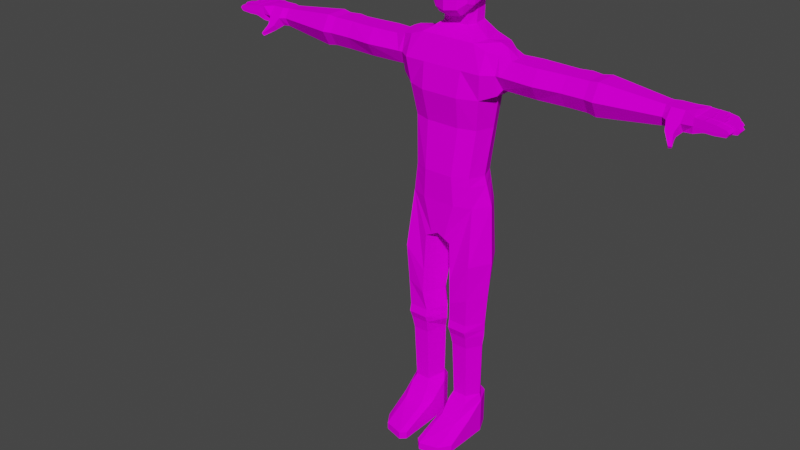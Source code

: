 # Source: ZombieAnimDeath.blend  (saved by Blender 3.0.42; exported with 4.5.12 LTS)
import bpy
from mathutils import Matrix  # noqa: F401  (used for matrix-valued properties, if any)

bpy.ops.wm.read_factory_settings(use_empty=True)
scene = bpy.context.scene
scene.name = 'Scene'

# ---- collections
col_collection = bpy.data.collections.new('Collection'); scene.collection.children.link(col_collection)

# ---- images (referenced by path relative to the original .blend; pixels are not part of the script)
import os
ASSET_DIR = os.environ.get("B2B_ASSET_DIR", "")  # directory of the original .blend (textures are referenced by path, not embedded)
HERE = os.path.dirname(os.path.abspath(__file__))  # packed textures are extracted next to this script under _unpacked/

def load_image(name, relpath, width, height, colorspace="sRGB"):
    """Load a texture the original file referenced (path relative to the .blend, or extracted next to this script)."""
    p = next((c for c in (os.path.join(HERE, relpath), os.path.join(ASSET_DIR, relpath)) if relpath and os.path.exists(c)), "")
    if p:
        img = bpy.data.images.load(p, check_existing=True)
        img.name = name
    else:  # same state as the original file: an image datablock whose file is absent (Cycles renders it pink)
        img = bpy.data.images.new(name, width, height)
        img.source = "FILE"
        img.filepath = "//" + (relpath or name)
    img.colorspace_settings.name = colorspace
    return img
img_zombie_diffuse = load_image('Zombie Diffuse', 'Zombie Diffuse.png', 1024, 1024, 'sRGB')

# ---- materials (node trees are filled in below, after node groups)
mat_zombiematerial = bpy.data.materials.new('ZombieMaterial')
mat_zombiematerial.use_transparent_shadow = False

# ---- material node trees
mat_zombiematerial.use_nodes = True; mat_zombiematerial.node_tree.nodes.clear()
_N = mat_zombiematerial.node_tree.nodes; _L = mat_zombiematerial.node_tree.links
n0 = _N.new('ShaderNodeBsdfPrincipled'); n0.name = 'Principled BSDF'; n0.location = (10, 300)
n0.distribution = 'GGX'
n0.subsurface_method = 'RANDOM_WALK_SKIN'
n0.inputs[3].default_value = 1.45
n0.inputs[13].default_value = 0.0
n0.inputs[27].default_value = (0.0, 0.0, 0.0, 1.0)
n0.inputs[28].default_value = 1.0
n1 = _N.new('ShaderNodeOutputMaterial'); n1.name = 'Material Output'; n1.location = (300, 300)
n2 = _N.new('ShaderNodeTexImage'); n2.name = 'Image Texture'; n2.location = (-288, 256)
n2.image = img_zombie_diffuse
_L.new(n0.outputs[0], n1.inputs[0])
_L.new(n2.outputs[0], n0.inputs[0])
n1.is_active_output = True

# ---- world
world_world = bpy.data.worlds.new('World'); scene.world = world_world
world_world.use_nodes = True; world_world.node_tree.nodes.clear()
_N = world_world.node_tree.nodes; _L = world_world.node_tree.links
n0 = _N.new('ShaderNodeOutputWorld'); n0.name = 'World Output'; n0.location = (300, 300)
n1 = _N.new('ShaderNodeBackground'); n1.name = 'Background'; n1.location = (10, 300)
n1.inputs[0].default_value = (0.05088, 0.05088, 0.05088, 1.0)
_L.new(n1.outputs[0], n0.inputs[0])
n0.is_active_output = True
world_world.color = (0.05088, 0.05088, 0.05088)
world_world.use_sun_shadow = False
world_world.sun_shadow_jitter_overblur = 0.0

# ---- meshes
me_cube_003 = bpy.data.meshes.new('Cube.003')
me_cube_003.from_pydata([(0.0, 1.595, 0.03271), (0.0, 1.84, -0.03829), (0.07683, 1.801, -0.03579), (0.07683, 1.649, -0.02951), (0.06887, 1.643, 0.053), (0.06887, 1.776, 0.03598), (0.06887, 1.692, -0.09961), (0.06887, 1.779, -0.1098), (0.0, 1.652, -0.1045), (0.0, 1.792, -0.1374), (0.0, 1.617, 0.08612), (0.0, 1.798, 0.05652), (0.08879, 1.725, -0.03266), (0.04297, 1.835, -0.03751), (0.0, 1.825, -0.09437), (0.07547, 1.794, -0.08049), (0.04193, 1.79, -0.1239), (0.0741, 1.736, -0.1129), (0.07547, 1.67, -0.07768), (0.07547, 1.798, 0.006834), (0.0741, 1.708, 0.04891), (0.04193, 1.621, 0.07077), (0.0, 1.64, -0.08915), (0.03119, 1.653, -0.1047), (0.07547, 1.634, 0.02172), (0.04274, 1.6, 0.02462), (0.04193, 1.794, 0.04557), (0.0, 1.839, 0.01335), (0.0, 1.593, 0.05736), (0.0, 1.704, 0.08698), (0.0, 1.738, -0.1406), (0.04245, 1.737, -0.135), (0.08694, 1.716, 0.01315), (0.08694, 1.732, -0.07794), (0.04271, 1.598, 0.0483), (0.04271, 1.627, -0.05082), (0.04271, 1.833, 0.008131), (0.04245, 1.705, 0.0714), (0.04271, 1.821, -0.08686), (0.7602, 1.468, -0.03201), (0.7602, 1.402, -0.03201), (0.7602, 1.468, 0.01837), (0.7602, 1.402, 0.01837), (0.2256, 1.485, -0.04746), (0.2046, 1.384, -0.04557), (0.2341, 1.485, 0.03326), (0.2046, 1.384, 0.03194), (0.4337, 1.485, 0.03194), (0.5136, 1.485, 0.03194), (0.5136, 1.384, 0.03194), (0.4337, 1.384, 0.03194), (0.5136, 1.485, -0.04557), (0.4337, 1.485, -0.04557), (0.4337, 1.384, -0.04557), (0.5136, 1.384, -0.04557), (0.3345, 1.485, 0.03775), (0.2972, 1.485, -0.05388), (0.4736, 1.485, -0.05557), (0.4736, 1.384, -0.05557), (0.7602, 1.435, -0.0506), (0.7602, 1.435, 0.03696), (0.2046, 1.435, 0.06054), (0.2046, 1.435, -0.07417), (0.4337, 1.435, -0.07417), (0.5136, 1.435, -0.07417), (0.5136, 1.435, 0.06054), (0.4337, 1.435, 0.06054), (0.3345, 1.384, 0.03775), (0.4736, 1.435, -0.08417), (0.7602, 1.468, -0.006816), (0.7602, 1.402, -0.006816), (0.2341, 1.485, -0.006816), (0.2046, 1.384, -0.006816), (0.4337, 1.384, -0.006816), (0.5136, 1.384, -0.006816), (0.5136, 1.485, -0.006816), (0.4337, 1.485, -0.006816), (0.4736, 1.485, -0.006816), (0.4736, 1.384, -0.006816), (0.8252, 1.468, -0.006816), (0.2972, 1.384, -0.05388), (0.2972, 1.435, -0.08554), (0.3345, 1.435, 0.07064), (0.3345, 1.384, -0.006816), (0.3345, 1.485, -0.006816), (0.546, 1.49, 0.03581), (0.546, 1.379, -0.04945), (0.546, 1.379, 0.03581), (0.546, 1.49, -0.04945), (0.546, 1.435, 0.06727), (0.546, 1.435, -0.0809), (0.546, 1.49, -0.006816), (0.546, 1.379, -0.006816), (0.7802, 1.468, -0.006816), (0.7802, 1.468, -0.04032), (0.7802, 1.435, -0.05798), (0.7802, 1.402, -0.04032), (0.7802, 1.402, -0.006816), (0.7802, 1.402, 0.02669), (0.7802, 1.435, 0.05141), (0.7802, 1.468, 0.02669), (0.8485, 1.468, -0.006816), (0.8252, 1.468, -0.04032), (0.8252, 1.435, -0.06254), (0.8252, 1.402, -0.04032), (0.8252, 1.402, -0.006816), (0.8252, 1.402, 0.02669), (0.8252, 1.435, 0.05141), (0.8252, 1.468, 0.02669), (0.8617, 1.464, -0.05877), (0.8617, 1.435, -0.05936), (0.8617, 1.412, -0.05877), (0.8485, 1.402, -0.006816), (0.8618, 1.412, 0.0463), (0.8617, 1.435, 0.04689), (0.8618, 1.464, 0.0463), (0.7892, 1.391, 0.0556), (0.7892, 1.41, 0.07043), (0.7449, 1.4, -0.03325), (0.7449, 1.469, 0.01962), (0.8165, 1.372, 0.09532), (0.8195, 1.38, 0.1005), (0.8259, 1.372, 0.08992), (0.8288, 1.38, 0.09506), (0.8633, 1.464, -0.006573), (0.8636, 1.464, -0.0318), (0.8635, 1.435, -0.032), (0.8636, 1.412, -0.0318), (0.8633, 1.412, -0.006573), (0.8641, 1.412, 0.01954), (0.8641, 1.435, 0.01974), (0.8641, 1.464, 0.01954), (0.8633, 1.435, -0.006573), (0.9748, 1.442, 0.05653), (0.9667, 1.451, 0.05548), (0.9667, 1.43, 0.05548), (0.9691, 1.43, 0.02873), (0.9771, 1.442, 0.02954), (0.9691, 1.451, 0.02873), (0.9828, 1.43, -0.006816), (0.9828, 1.43, 0.01824), (0.9909, 1.442, 0.01835), (0.9828, 1.451, 0.01824), (0.9909, 1.442, -0.006816), (0.9828, 1.451, -0.006816), (0.97, 1.451, -0.01123), (0.9689, 1.451, -0.03626), (0.977, 1.442, -0.03673), (0.9689, 1.43, -0.03626), (0.97, 1.43, -0.01123), (0.9781, 1.442, -0.01159), (0.9534, 1.442, -0.06713), (0.9453, 1.43, -0.06608), (0.9453, 1.451, -0.06608), (0.9477, 1.451, -0.03933), (0.9557, 1.442, -0.04014), (0.9477, 1.43, -0.03933), (0.9354, 1.426, 0.05274), (0.898, 1.435, -0.006786), (0.9341, 1.435, 0.02586), (0.8991, 1.435, 0.0228), (0.9341, 1.458, 0.02567), (0.8991, 1.461, 0.0226), (0.9317, 1.458, 0.05242), (0.8968, 1.461, 0.04936), (0.9377, 1.426, 0.02599), (0.898, 1.423, -0.006786), (0.8967, 1.435, 0.04996), (0.9317, 1.435, 0.05302), (0.9025, 1.46, -0.008285), (0.9025, 1.425, -0.008285), (0.9025, 1.435, -0.008285), (0.9014, 1.46, -0.03331), (0.9428, 1.435, -0.006816), (0.9027, 1.435, -0.006816), (0.9027, 1.461, -0.006816), (0.9428, 1.459, -0.006816), (0.9428, 1.459, 0.01824), (0.9027, 1.461, 0.01824), (0.9027, 1.435, 0.01843), (0.9428, 1.435, 0.01843), (0.8989, 1.435, -0.008127), (0.9345, 1.435, -0.00968), (0.8865, 1.46, -0.06093), (0.8865, 1.424, -0.06093), (0.8978, 1.461, -0.03315), (0.9334, 1.459, -0.03471), (0.9345, 1.459, -0.00968), (0.8989, 1.461, -0.008127), (0.8888, 1.46, -0.03415), (0.8864, 1.435, -0.06153), (0.9334, 1.435, -0.0349), (0.8978, 1.435, -0.03335), (0.8027, 1.468, -0.006816), (0.8027, 1.468, 0.02669), (0.9174, 1.435, -0.06424), (0.8895, 1.435, -0.0618), (0.9175, 1.459, -0.06364), (0.8896, 1.461, -0.0612), (0.8027, 1.435, 0.05141), (0.8027, 1.402, 0.02669), (0.8919, 1.435, -0.03464), (0.9198, 1.435, -0.03708), (0.9198, 1.459, -0.03689), (0.8919, 1.461, -0.03445), (0.9042, 1.425, 0.02305), (0.9041, 1.435, 0.02324), (0.9042, 1.46, 0.02305), (0.9018, 1.46, 0.0498), (0.9018, 1.425, 0.0498), (0.9018, 1.435, 0.0504), (0.8939, 1.435, 0.02234), (0.8939, 1.46, 0.02215), (0.8915, 1.46, 0.0489), (0.8939, 1.423, 0.02215), (0.8915, 1.423, 0.0489), (0.8915, 1.435, 0.0495), (0.9362, 1.436, 0.05339), (0.9386, 1.436, 0.02625), (0.9377, 1.457, 0.02599), (0.9354, 1.457, 0.05274), (0.9305, 1.425, 0.02536), (0.9282, 1.425, 0.05211), (0.9281, 1.435, 0.05271), (0.9305, 1.435, 0.02555), (0.9305, 1.458, 0.02536), (0.9282, 1.458, 0.05211), (0.8981, 1.46, 0.01839), (0.8981, 1.423, 0.01839), (0.898, 1.46, -0.006786), (0.8981, 1.435, 0.01859), (0.9072, 1.425, 0.01824), (0.9072, 1.425, -0.006816), (0.9072, 1.435, -0.006816), (0.9072, 1.46, -0.006816), (0.9072, 1.46, 0.01824), (0.9072, 1.435, 0.01843), (0.9386, 1.425, 0.01824), (0.9386, 1.458, -0.006816), (0.9386, 1.435, 0.01843), (0.9386, 1.425, -0.006816), (0.9386, 1.435, -0.006816), (0.9386, 1.458, 0.01824), (0.9465, 1.426, 0.01824), (0.9465, 1.457, -0.006816), (0.9473, 1.436, 0.01842), (0.9465, 1.426, -0.006816), (0.9473, 1.436, -0.006816), (0.9465, 1.457, 0.01824), (0.9014, 1.425, -0.03331), (0.9014, 1.435, -0.03351), (0.8953, 1.424, -0.00797), (0.8953, 1.46, -0.00797), (0.8943, 1.435, -0.03321), (0.8953, 1.435, -0.00797), (0.8944, 1.46, -0.03302), (0.8944, 1.424, -0.03302), (0.9308, 1.425, -0.00952), (0.9308, 1.435, -0.00952), (0.9297, 1.458, -0.03455), (0.9297, 1.425, -0.03455), (0.9308, 1.458, -0.00952), (0.9297, 1.435, -0.03474), (0.9386, 1.436, -0.009861), (0.9368, 1.457, -0.03485), (0.9368, 1.426, -0.03485), (0.9378, 1.426, -0.009828), (0.9378, 1.457, -0.009828), (0.9375, 1.436, -0.03507), (0.8888, 1.424, -0.03415), (0.8887, 1.435, -0.03435), (0.8927, 1.425, -0.06147), (0.8926, 1.435, -0.06207), (0.8927, 1.46, -0.06147), (0.895, 1.425, -0.03472), (0.895, 1.435, -0.03491), (0.895, 1.46, -0.03472), (0.9148, 1.425, -0.06341), (0.9171, 1.425, -0.03665), (0.9171, 1.435, -0.03685), (0.9147, 1.435, -0.064), (0.9148, 1.458, -0.06341), (0.9171, 1.458, -0.03665), (0.92, 1.425, -0.06386), (0.9223, 1.425, -0.03711), (0.9231, 1.436, -0.03736), (0.9207, 1.436, -0.0645), (0.92, 1.457, -0.06386), (0.9223, 1.457, -0.03711), (0.8027, 1.402, -0.04032), (0.8027, 1.435, -0.06026), (0.8027, 1.402, -0.006816), (0.8027, 1.468, -0.04032), (0.8027, 1.391, 0.0556), (0.8027, 1.41, 0.07043), (0.8212, 1.372, 0.09262), (0.8242, 1.38, 0.09776), (0.8177, 1.393, 0.05079), (0.8177, 1.414, 0.06727), (0.7877, 1.393, 0.05079), (0.7877, 1.414, 0.06727), (0.8027, 1.414, 0.06727), (0.8027, 1.393, 0.05079), (0.8179, 1.406, 0.07373), (0.7932, 1.406, 0.07445), (0.7928, 1.388, 0.06092), (0.8175, 1.388, 0.06019), (0.8052, 1.388, 0.06056), (0.8056, 1.406, 0.07409), (0.7449, 1.435, -0.05276), (0.7449, 1.469, -0.006816), (0.7449, 1.4, 0.01962), (0.7449, 1.469, -0.03325), (0.7449, 1.435, 0.03913), (0.7449, 1.4, -0.006816), (0.8676, 1.435, 0.02005), (0.8677, 1.462, 0.01985), (0.8653, 1.462, 0.04661), (0.8677, 1.413, 0.01985), (0.8653, 1.413, 0.04661), (0.8653, 1.435, 0.04721), (0.8669, 1.413, -0.006595), (0.8669, 1.435, -0.006595), (0.8676, 1.462, 0.01942), (0.8676, 1.413, 0.01942), (0.8669, 1.462, -0.006595), (0.8676, 1.435, 0.01962), (0.8666, 1.413, -0.006719), (0.8666, 1.462, -0.006719), (0.8667, 1.435, -0.03212), (0.8666, 1.435, -0.006719), (0.8668, 1.462, -0.03193), (0.8668, 1.413, -0.03193), (0.8644, 1.435, -0.0596), (0.8644, 1.462, -0.059), (0.8663, 1.462, -0.03206), (0.8644, 1.413, -0.059), (0.8663, 1.413, -0.03206), (0.8663, 1.435, -0.03225), (0.0, 1.058, -0.07089), (0.0, 1.058, 0.09694), (0.1091, 1.058, -0.05), (0.1091, 1.058, 0.07085), (0.1233, 1.23, 0.05656), (0.1492, 1.506, 0.05854), (0.1233, 1.23, -0.06429), (0.1459, 1.506, -0.09073), (0.0, 1.23, -0.07512), (0.0, 1.523, -0.09374), (0.0, 1.23, 0.0771), (0.0, 1.523, 0.05854), (0.1238, 0.95, -0.06016), (0.0, 0.95, -0.1019), (0.0, 0.95, 0.09247), (0.1238, 0.95, 0.06763), (0.05147, 0.8034, -0.1017), (0.0, 0.8034, -0.09907), (0.0, 0.8295, 0.09366), (0.05147, 0.8034, 0.09373), (0.1393, 1.342, -0.06429), (0.1393, 1.342, 0.0736), (0.0, 1.342, 0.1007), (0.0, 1.342, -0.08565), (0.1459, 1.434, -0.09073), (0.1492, 1.434, 0.08758), (0.0, 1.434, 0.08758), (0.0, 1.434, -0.08565), (0.1477, 1.23, -0.006816), (0.1637, 1.523, -0.006816), (0.1335, 1.058, 0.01303), (0.0, 1.523, -0.006816), (0.1637, 0.95, 0.008556), (0.0, 0.8034, -0.006816), (0.01165, 0.8034, -0.006816), (0.1637, 0.95, 0.008549), (0.1637, 1.342, -0.006816), (0.1904, 1.512, -0.006816), (0.1904, 1.496, 0.04191), (0.1904, 1.434, -0.0717), (0.1904, 1.362, -0.05554), (0.1904, 1.434, 0.05807), (0.1904, 1.362, 0.04191), (0.1904, 1.362, -0.006816), (0.1904, 1.496, -0.05554), (0.01206, 0.4929, 0.01102), (0.1237, 0.4929, -0.03951), (0.05167, 0.4929, -0.03937), (0.1633, 0.4929, 0.02235), (0.05167, 0.4929, 0.08514), (0.1237, 0.4929, 0.08514), (0.0292, 0.1453, -0.002465), (0.1238, 0.1453, -0.05327), (0.05147, 0.1453, -0.05313), (0.1528, 0.1453, 0.008924), (0.05147, 0.1453, 0.07206), (0.1238, 0.1453, 0.07206), (0.0292, 0.006843, -0.002465), (0.1238, 0.006843, -0.05327), (0.05147, 0.006843, -0.05313), (0.1528, 0.006843, 0.008924), (0.05147, 0.006843, 0.07206), (0.1238, 0.006843, 0.07206), (0.1152, 0.1713, -0.03738), (0.06682, 0.1713, -0.04434), (0.04267, 0.1713, -0.01985), (0.06081, 0.1713, 0.05682), (0.1451, 0.1713, 0.009362), (0.1152, 0.1713, 0.05682), (0.04737, 0.03455, 0.2456), (0.02708, 0.03455, 0.2268), (0.1197, 0.03455, 0.226), (0.1487, 0.03455, 0.1824), (0.04737, 0.006843, 0.2456), (0.02708, 0.006843, 0.2268), (0.1197, 0.006843, 0.226), (0.1487, 0.006843, 0.1824), (0.1508, 0.08944, 0.08232), (0.1218, 0.08944, 0.1159), (0.04942, 0.006843, 0.1588), (0.02715, 0.006843, 0.08429), (0.1508, 0.006843, 0.09568), (0.1218, 0.006843, 0.1588), (0.02715, 0.08944, 0.07093), (0.04942, 0.08944, 0.1159), (0.05305, 0.4359, -0.04014), (0.05305, 0.4359, 0.07961), (0.1223, 0.4359, 0.07961), (0.1223, 0.4359, -0.04027), (0.01495, 0.4359, 0.008327), (0.1604, 0.4359, 0.01922), (0.1182, 0.3872, -0.0357), (0.03628, 0.3872, -0.0139), (0.1515, 0.3872, 0.01627), (0.06378, 0.3872, -0.04264), (0.05777, 0.3872, 0.06903), (0.1182, 0.3872, 0.06903), (0.179, 0.7365, 0.01584), (0.05728, 0.657, 0.09631), (0.01407, 0.657, 0.001322), (0.1358, 0.7365, 0.09562), (0.1358, 0.7365, -0.06343), (0.05728, 0.657, -0.06326), (0.1694, 0.5981, 0.02022), (0.06122, 0.5687, 0.09721), (0.02014, 0.5687, 0.01512), (0.1283, 0.5981, 0.08952), (0.1283, 0.5981, -0.04829), (0.06122, 0.5687, -0.0407), (0.05236, 0.4639, 0.09123), (0.123, 0.4639, 0.09123), (0.01351, 0.4639, 0.009673), (0.1618, 0.4639, 0.02078), (0.05454, 1.058, -0.07089), (0.05454, 1.058, 0.09694), (0.08556, 1.523, -0.09856), (0.06166, 1.23, 0.0771), (0.02574, 0.8034, -0.1004), (0.06166, 1.23, -0.08838), (0.1027, 1.523, 0.05854), (0.06192, 0.95, -0.09346), (0.06192, 0.95, 0.09247), (0.02574, 0.8165, 0.0937), (0.06964, 1.342, 0.1007), (0.06964, 1.342, -0.08965), (0.07462, 1.434, 0.08758), (0.07295, 1.434, -0.09856), (0.005825, 0.8034, -0.006816), (0.1126, 1.523, -0.006816), (0.04392, 1.601, 0.01421), (0.0, 1.593, 0.01729), (0.0, 1.593, -0.03193), (0.0, 1.593, -0.0833), (0.04225, 1.601, -0.0834), (0.05114, 1.601, -0.03158), (0.05611, 1.562, -0.0192), (0.04753, 1.562, 0.01779), (0.04555, 1.562, -0.0784), (0.0, 1.562, 0.01779), (0.0, 1.562, -0.0192), (0.0, 1.562, -0.0784), (0.1135, 1.026, -0.05303), (0.0, 1.026, -0.08013), (0.0, 1.026, 0.09561), (0.1135, 1.026, 0.06989), (0.1425, 1.026, 0.01169), (0.05674, 1.026, -0.07761), (0.05674, 1.026, 0.09561)], [], [(8, 30, 31, 23), (30, 9, 16, 31), (31, 16, 7, 17), (23, 31, 17, 6), (3, 12, 32, 24), (12, 2, 19, 32), (32, 19, 5, 20), (24, 32, 20, 4), (6, 17, 33, 18), (17, 7, 15, 33), (33, 15, 2, 12), (18, 33, 12, 3), (0, 25, 34, 28), (25, 3, 24, 34), (34, 24, 4, 21), (28, 34, 21, 10), (473, 472, 23, 35), (23, 6, 18, 35), (35, 18, 3, 25), (468, 473, 35, 25), (2, 13, 36, 19), (13, 1, 27, 36), (36, 27, 11, 26), (19, 36, 26, 5), (4, 20, 37, 21), (20, 5, 26, 37), (37, 26, 11, 29), (21, 37, 29, 10), (7, 16, 38, 15), (16, 9, 14, 38), (38, 14, 1, 13), (15, 38, 13, 2), (69, 93, 94, 39), (82, 61, 46, 67), (381, 382, 72, 46), (309, 59, 40, 118), (84, 56, 43, 71), (314, 118, 40, 70), (83, 80, 53, 73), (78, 58, 54, 74), (91, 88, 51, 75), (77, 57, 52, 76), (81, 63, 53, 80), (68, 64, 54, 58), (89, 65, 49, 87), (47, 77, 76), (50, 78, 49), (63, 68, 58, 53), (75, 51, 57, 77), (73, 53, 58, 78), (52, 57, 68, 63), (65, 66, 50, 49), (47, 76, 84, 55), (85, 48, 65, 89), (57, 51, 64, 68), (56, 52, 63, 81), (312, 39, 59, 309), (46, 61, 380, 381), (55, 45, 61, 82), (70, 97, 98, 42), (40, 96, 97, 70), (61, 45, 377, 380), (48, 77, 47), (49, 78, 74), (73, 78, 50), (85, 91, 75, 48), (75, 77, 48), (67, 83, 73, 50), (311, 314, 70, 42), (55, 84, 71, 45), (45, 71, 376, 377), (42, 98, 99, 60), (65, 48, 47, 66), (46, 72, 83, 67), (47, 55, 82, 66), (43, 56, 81, 62), (62, 81, 80, 44), (72, 44, 80, 83), (76, 52, 56, 84), (66, 82, 67, 50), (49, 74, 92, 87), (119, 310, 91, 85), (51, 88, 90, 64), (119, 85, 89, 313), (313, 89, 87, 311), (310, 312, 88, 91), (74, 54, 86, 92), (64, 90, 86, 54), (290, 103, 104, 289), (199, 107, 108, 194), (306, 307, 293), (194, 108, 79, 193), (39, 94, 95, 59), (60, 99, 100, 41), (41, 100, 93, 69), (59, 95, 96, 40), (106, 113, 114, 107), (108, 115, 101, 79), (79, 101, 109, 102), (105, 112, 113, 106), (289, 104, 105, 291), (292, 102, 103, 290), (291, 105, 106, 200), (193, 79, 102, 292), (219, 138, 137, 218), (115, 131, 124, 101), (101, 124, 125, 109), (112, 128, 129, 113), (107, 114, 115, 108), (103, 110, 111, 104), (104, 111, 112, 105), (102, 109, 110, 103), (308, 296, 123, 303), (302, 293, 116, 299), (297, 298, 303, 306), (299, 116, 117, 300), (295, 122, 123, 296), (305, 120, 121, 304), (303, 123, 122, 306), (307, 295, 120, 305), (247, 143, 139, 246), (246, 139, 140, 243), (267, 145, 146, 264), (266, 149, 150, 263), (218, 137, 136, 165), (287, 153, 151, 286), (111, 127, 128, 112), (286, 151, 152, 283), (135, 136, 137, 133), (133, 137, 138, 134), (220, 134, 138, 219), (165, 136, 135, 157), (157, 135, 133, 217), (217, 133, 134, 220), (143, 141, 140, 139), (144, 142, 141, 143), (248, 142, 144, 244), (243, 140, 141, 245), (245, 141, 142, 248), (244, 144, 143, 247), (146, 145, 150, 147), (147, 150, 149, 148), (268, 147, 148, 265), (263, 150, 145, 267), (265, 148, 149, 266), (264, 146, 147, 268), (151, 155, 156, 152), (153, 154, 155, 151), (283, 152, 156, 284), (284, 156, 155, 285), (288, 154, 153, 287), (285, 155, 154, 288), (216, 167, 164, 213), (223, 168, 163, 226), (215, 214, 205, 209), (224, 159, 221), (205, 160, 206), (221, 159, 165), (213, 164, 162, 212), (226, 163, 161, 225), (216, 215, 167), (217, 168, 157), (212, 162, 160, 211), (225, 161, 159, 224), (229, 175, 174, 158), (238, 176, 173, 241), (230, 179, 178, 227), (239, 180, 177, 242), (228, 166, 232, 231), (245, 180, 243), (227, 178, 175, 229), (242, 177, 176, 238), (232, 174, 233), (243, 180, 237), (237, 180, 239), (228, 231, 179), (255, 185, 192, 253), (259, 186, 191, 262), (249, 192, 250), (263, 182, 266), (254, 181, 188, 252), (258, 182, 187, 261), (181, 170, 171), (266, 182, 257), (260, 265, 266, 257), (251, 170, 181), (252, 188, 185, 255), (261, 187, 186, 259), (270, 201, 204, 189), (279, 202, 203, 282), (189, 204, 198, 183), (282, 203, 197, 281), (278, 202, 279), (280, 195, 277), (277, 283, 284, 278), (285, 202, 284), (195, 286, 283), (269, 274, 201), (183, 198, 196, 190), (281, 197, 195, 280), (162, 207, 206, 160), (215, 209, 167), (164, 208, 207, 162), (214, 160, 205), (211, 160, 214), (167, 210, 208, 164), (316, 212, 211, 315), (315, 211, 214, 318), (317, 213, 212, 316), (318, 214, 215, 319), (319, 215, 216, 320), (320, 216, 213, 317), (167, 209, 210), (168, 217, 220, 163), (221, 165, 157, 222), (159, 218, 165), (163, 220, 219, 161), (157, 168, 222), (161, 219, 218, 159), (207, 225, 224, 206), (206, 224, 221, 205), (208, 226, 225, 207), (205, 221, 222, 209), (209, 222, 223, 210), (210, 223, 226, 208), (222, 168, 223), (322, 158, 166, 321), (321, 166, 228, 324), (323, 227, 229, 325), (324, 228, 230, 326), (326, 230, 227, 323), (325, 229, 158, 322), (240, 173, 246), (241, 173, 240), (178, 235, 234, 175), (166, 174, 232), (179, 236, 235, 178), (175, 234, 233, 174), (233, 241, 240, 232), (232, 240, 237, 231), (235, 242, 238, 234), (231, 237, 239, 236), (236, 239, 242, 235), (234, 238, 241, 233), (176, 244, 247, 173), (180, 245, 248, 177), (240, 246, 243, 237), (177, 248, 244, 176), (173, 247, 246), (230, 228, 179), (179, 231, 236), (158, 174, 166), (188, 169, 172, 185), (260, 191, 265), (262, 191, 260), (181, 171, 169, 188), (256, 192, 249), (185, 172, 250, 192), (328, 252, 255, 331), (327, 251, 254, 330), (329, 253, 256, 332), (330, 254, 252, 328), (332, 256, 251, 327), (331, 255, 253, 329), (169, 261, 259, 172), (170, 257, 258, 171), (250, 262, 260, 249), (171, 258, 261, 169), (249, 260, 257, 170), (172, 259, 262, 250), (186, 264, 268, 191), (191, 268, 265), (182, 263, 267, 187), (257, 182, 258), (254, 251, 181), (187, 267, 264, 186), (170, 251, 256, 249), (253, 192, 256), (334, 183, 190, 333), (333, 190, 184, 336), (336, 184, 269, 337), (337, 269, 270, 338), (335, 189, 183, 334), (338, 270, 189, 335), (198, 273, 272, 196), (284, 202, 278), (277, 195, 283), (184, 196, 271), (204, 276, 273, 198), (201, 275, 276, 204), (273, 281, 280, 272), (272, 280, 277, 271), (271, 277, 278, 274), (274, 278, 279, 275), (276, 282, 281, 273), (275, 279, 282, 276), (202, 285, 288, 203), (203, 288, 287, 197), (269, 184, 271, 274), (271, 196, 272), (270, 269, 201), (197, 287, 286, 195), (201, 274, 275), (190, 196, 184), (306, 122, 295, 307), (120, 295, 296, 121), (300, 117, 294, 301), (298, 294, 303), (304, 121, 296, 308), (93, 193, 292, 94), (97, 291, 200, 98), (94, 292, 290, 95), (96, 289, 291, 97), (100, 194, 193, 93), (99, 199, 194, 100), (95, 290, 289, 96), (106, 297, 302, 200), (99, 300, 301, 199), (98, 299, 300, 99), (199, 301, 298, 107), (200, 302, 299, 98), (107, 298, 297, 106), (117, 304, 308, 294), (301, 294, 298), (293, 307, 305, 116), (297, 293, 302), (116, 305, 304, 117), (306, 293, 297), (303, 294, 308), (69, 39, 312, 310), (60, 313, 311, 42), (41, 119, 313, 60), (41, 69, 310, 119), (87, 92, 314, 311), (88, 312, 309, 90), (92, 86, 118, 314), (90, 309, 118, 86), (114, 320, 317, 115), (113, 319, 320, 114), (129, 318, 319, 113), (115, 317, 316, 131), (130, 315, 318, 129), (131, 316, 315, 130), (124, 325, 322, 132), (130, 326, 323, 131), (129, 324, 326, 130), (131, 323, 325, 124), (128, 321, 324, 129), (132, 322, 321, 128), (125, 331, 329, 126), (127, 332, 327, 128), (132, 330, 328, 124), (126, 329, 332, 127), (128, 327, 330, 132), (124, 328, 331, 125), (126, 338, 335, 125), (125, 335, 334, 109), (127, 337, 338, 126), (111, 336, 337, 127), (110, 333, 336, 111), (109, 334, 333, 110), (459, 351, 355, 456), (465, 454, 346, 363), (359, 363, 378, 379), (455, 349, 340, 453), (367, 343, 342, 369), (457, 345, 341, 452), (474, 476, 472, 473), (486, 482, 353, 460), (464, 458, 350, 365), (485, 480, 351, 459), (484, 483, 354, 371), (466, 373, 358, 461), (460, 353, 357, 461), (371, 354, 374), (445, 443, 388, 389), (455, 462, 361, 349), (367, 375, 360, 343), (457, 463, 359, 345), (462, 464, 365, 361), (346, 368, 376, 383), (463, 465, 363, 359), (344, 364, 380, 377), (345, 359, 375, 367), (446, 442, 387, 385), (351, 371, 374), (456, 355, 373, 466), (480, 484, 371, 351), (475, 474, 473, 468), (345, 367, 369, 341), (364, 360, 381, 380), (71, 43, 383, 376), (62, 378, 383, 43), (44, 379, 378, 62), (72, 382, 379, 44), (368, 344, 377, 376), (375, 359, 379, 382), (363, 346, 383, 378), (360, 375, 382, 381), (405, 404, 390, 394), (403, 402, 391, 392), (442, 445, 389, 387), (447, 446, 385, 386), (444, 447, 386, 384), (443, 444, 384, 388), (420, 416, 411, 415), (419, 418, 412, 413), (402, 406, 393, 391), (404, 403, 392, 390), (407, 405, 394, 395), (406, 407, 395, 393), (396, 399, 401, 400), (398, 397, 399, 396), (392, 391, 397, 398), (416, 417, 410, 411), (391, 393, 399, 397), (390, 392, 398, 396), (432, 435, 407, 406), (435, 434, 405, 407), (431, 433, 403, 404), (430, 432, 406, 402), (433, 430, 402, 403), (434, 431, 404, 405), (411, 410, 414, 415), (410, 408, 412, 414), (408, 409, 413, 412), (418, 421, 414, 412), (421, 420, 415, 414), (423, 422, 409, 408), (422, 419, 413, 409), (417, 423, 408, 410), (395, 394, 423, 417), (390, 396, 419, 422), (394, 390, 422, 423), (401, 399, 420, 421), (400, 401, 421, 418), (393, 395, 417, 416), (396, 400, 418, 419), (399, 393, 416, 420), (448, 450, 428, 425), (384, 386, 450), (386, 385, 427, 424), (385, 387, 451), (449, 448, 425, 426), (451, 449, 426, 429), (425, 428, 431, 434), (424, 427, 430, 433), (427, 429, 432, 430), (428, 424, 433, 431), (426, 425, 434, 435), (429, 426, 435, 432), (358, 373, 438, 437), (373, 355, 441, 438), (355, 351, 440, 441), (374, 354, 439, 436), (351, 374, 436, 440), (354, 358, 437, 439), (437, 438, 444, 443), (438, 441, 447, 444), (441, 440, 446, 447), (436, 439, 445, 442), (440, 436, 442, 446), (439, 437, 443, 445), (387, 389, 449, 451), (389, 388, 448, 449), (429, 427, 451), (427, 385, 451), (386, 424, 450), (388, 384, 450, 448), (424, 428, 450), (346, 454, 467, 368), (356, 456, 466, 372), (362, 366, 465, 463), (360, 364, 464, 462), (347, 362, 463, 457), (343, 360, 462, 455), (354, 460, 461, 358), (372, 466, 461, 357), (481, 485, 459, 352), (364, 344, 458, 464), (483, 486, 460, 354), (368, 467, 458, 344), (347, 457, 452, 339), (343, 455, 453, 342), (366, 348, 454, 465), (352, 459, 456, 356), (469, 468, 25, 0), (470, 469, 0, 22), (478, 477, 469, 470), (479, 478, 470, 471), (477, 475, 468, 469), (476, 479, 471, 472), (454, 348, 479, 476), (350, 458, 475, 477), (348, 370, 478, 479), (370, 350, 477, 478), (458, 467, 474, 475), (467, 454, 476, 474), (472, 471, 8, 23), (471, 470, 22, 8), (342, 453, 486, 483), (339, 452, 485, 481), (341, 369, 484, 480), (369, 342, 483, 484), (452, 341, 480, 485), (453, 340, 482, 486)])
_uv = me_cube_003.uv_layers.new(name='UVMap')
_uv.uv.foreach_set('vector', [0.103, 0.8952, 0.1043, 0.8995, 0.102, 0.9004, 0.1013, 0.8959, 0.1043, 0.8995, 0.1054, 0.9025, 0.1031, 0.9033, 0.102, 0.9004, 0.1246, 0.9, 0.1258, 0.8971, 0.1269, 0.898, 0.1264, 0.9005, 0.1249, 0.9051, 0.1246, 0.9, 0.1264, 0.9005, 0.1265, 0.9032, 0.1298, 0.9063, 0.1308, 0.902, 0.1331, 0.903, 0.1324, 0.9077, 0.1308, 0.902, 0.1313, 0.8976, 0.1335, 0.8983, 0.1331, 0.903, 0.1331, 0.903, 0.1335, 0.8983, 0.1346, 0.8997, 0.1346, 0.9038, 0.1324, 0.9077, 0.1331, 0.903, 0.1346, 0.9038, 0.134, 0.9075, 0.1265, 0.9032, 0.1264, 0.9005, 0.1285, 0.9012, 0.1275, 0.9046, 0.1264, 0.9005, 0.1269, 0.898, 0.1288, 0.8975, 0.1285, 0.9012, 0.1285, 0.9012, 0.1288, 0.8975, 0.1313, 0.8976, 0.1308, 0.902, 0.1275, 0.9046, 0.1285, 0.9012, 0.1308, 0.902, 0.1298, 0.9063, 0.05883, 0.9065, 0.057, 0.9083, 0.05625, 0.9071, 0.05806, 0.9053, 0.057, 0.9083, 0.05693, 0.9123, 0.05541, 0.9097, 0.05625, 0.9071, 0.1326, 0.9099, 0.1324, 0.9077, 0.134, 0.9075, 0.1341, 0.9088, 0.05806, 0.9053, 0.05625, 0.9071, 0.05551, 0.9061, 0.05708, 0.9041, 0.1286, 0.9089, 0.1257, 0.9083, 0.1249, 0.9051, 0.1277, 0.9072, 0.1249, 0.9051, 0.1265, 0.9032, 0.1275, 0.9046, 0.1277, 0.9072, 0.05933, 0.9121, 0.05847, 0.9147, 0.05693, 0.9123, 0.057, 0.9083, 0.1309, 0.9093, 0.1286, 0.9089, 0.1277, 0.9072, 0.1314, 0.9095, 0.06008, 0.91, 0.06222, 0.9099, 0.06224, 0.9125, 0.06014, 0.9124, 0.06222, 0.9099, 0.06474, 0.9098, 0.06474, 0.9128, 0.06224, 0.9125, 0.1537, 0.9089, 0.1512, 0.9091, 0.1512, 0.9064, 0.1537, 0.9064, 0.1557, 0.9069, 0.1537, 0.9089, 0.1537, 0.9064, 0.1553, 0.9055, 0.1556, 0.8976, 0.1557, 0.9014, 0.1538, 0.901, 0.154, 0.8962, 0.1557, 0.9014, 0.1553, 0.9055, 0.1537, 0.9064, 0.1538, 0.901, 0.1538, 0.901, 0.1537, 0.9064, 0.1512, 0.9064, 0.1513, 0.9008, 0.154, 0.8962, 0.1538, 0.901, 0.1513, 0.9008, 0.1515, 0.8958, 0.1269, 0.898, 0.1258, 0.8971, 0.1281, 0.8958, 0.1288, 0.8975, 0.06203, 0.9048, 0.06447, 0.9041, 0.06465, 0.9066, 0.06216, 0.907, 0.06216, 0.907, 0.06465, 0.9066, 0.06474, 0.9098, 0.06222, 0.9099, 0.06011, 0.9074, 0.06216, 0.907, 0.06222, 0.9099, 0.06008, 0.91, 0.1833, 0.8699, 0.1834, 0.8687, 0.1853, 0.8688, 0.1848, 0.8699, 0.1267, 0.8879, 0.1193, 0.8867, 0.1199, 0.8841, 0.1273, 0.8852, 0.07163, 0.9114, 0.07042, 0.909, 0.0717, 0.9087, 0.07265, 0.9106, 0.05856, 0.8987, 0.05774, 0.899, 0.05725, 0.8974, 0.05805, 0.897, 0.1824, 0.8946, 0.1851, 0.8968, 0.1845, 0.901, 0.1822, 0.9004, 0.1122, 0.9272, 0.1138, 0.9272, 0.1137, 0.9281, 0.1122, 0.9281, 0.1127, 0.9033, 0.1155, 0.9012, 0.1148, 0.9091, 0.1126, 0.9091, 0.1125, 0.9114, 0.1154, 0.9114, 0.1147, 0.9137, 0.1125, 0.9137, 0.1829, 0.8824, 0.1853, 0.8825, 0.1851, 0.8843, 0.1828, 0.8842, 0.1827, 0.8865, 0.1855, 0.8866, 0.1849, 0.8889, 0.1826, 0.8888, 0.08283, 0.8896, 0.07544, 0.8924, 0.07469, 0.8899, 0.0821, 0.8872, 0.07319, 0.893, 0.07107, 0.8939, 0.07032, 0.8915, 0.07244, 0.8906, 0.1388, 0.8899, 0.137, 0.8896, 0.1376, 0.887, 0.1395, 0.887, 0.1804, 0.8888, 0.1827, 0.8865, 0.1826, 0.8888, 0.1103, 0.909, 0.1125, 0.9114, 0.1102, 0.9137, 0.07544, 0.8924, 0.07319, 0.893, 0.07244, 0.8906, 0.07469, 0.8899, 0.1828, 0.8842, 0.1851, 0.8843, 0.1855, 0.8866, 0.1827, 0.8865, 0.1126, 0.9091, 0.1148, 0.9091, 0.1154, 0.9114, 0.1125, 0.9114, 0.07657, 0.8954, 0.07432, 0.8961, 0.07319, 0.893, 0.07544, 0.8924, 0.137, 0.8896, 0.1324, 0.8889, 0.133, 0.8862, 0.1376, 0.887, 0.1804, 0.8888, 0.1826, 0.8888, 0.1824, 0.8946, 0.1798, 0.8945, 0.1384, 0.8933, 0.1366, 0.8927, 0.137, 0.8896, 0.1388, 0.8899, 0.07432, 0.8961, 0.0722, 0.8969, 0.07107, 0.8939, 0.07319, 0.893, 0.08398, 0.8926, 0.07657, 0.8954, 0.07544, 0.8924, 0.08283, 0.8896, 0.05933, 0.9007, 0.05847, 0.9009, 0.05774, 0.899, 0.05856, 0.8987, 0.1199, 0.8841, 0.1193, 0.8867, 0.1185, 0.8865, 0.1193, 0.8826, 0.1263, 0.891, 0.1206, 0.8901, 0.1193, 0.8867, 0.1267, 0.8879, 0.1122, 0.9281, 0.1122, 0.9292, 0.1102, 0.9292, 0.1107, 0.928, 0.1137, 0.9281, 0.1141, 0.9293, 0.1122, 0.9292, 0.1122, 0.9281, 0.1193, 0.8867, 0.1206, 0.8901, 0.1179, 0.8902, 0.1185, 0.8865, 0.1805, 0.8841, 0.1827, 0.8865, 0.1804, 0.8888, 0.1102, 0.9137, 0.1125, 0.9114, 0.1125, 0.9137, 0.1126, 0.9091, 0.1125, 0.9114, 0.1103, 0.909, 0.1804, 0.8823, 0.1829, 0.8824, 0.1828, 0.8842, 0.1805, 0.8841, 0.1828, 0.8842, 0.1827, 0.8865, 0.1805, 0.8841, 0.1101, 0.9033, 0.1127, 0.9033, 0.1126, 0.9091, 0.1103, 0.909, 0.1107, 0.9271, 0.1122, 0.9272, 0.1122, 0.9281, 0.1107, 0.928, 0.1798, 0.8945, 0.1824, 0.8946, 0.1822, 0.9004, 0.1799, 0.9003, 0.1799, 0.9003, 0.1822, 0.9004, 0.1821, 0.9031, 0.1793, 0.9029, 0.1515, 0.8904, 0.1527, 0.8906, 0.1523, 0.8922, 0.1512, 0.8922, 0.137, 0.8896, 0.1366, 0.8927, 0.132, 0.892, 0.1324, 0.8889, 0.1106, 0.8958, 0.1129, 0.8958, 0.1127, 0.9033, 0.1101, 0.9033, 0.132, 0.892, 0.1263, 0.891, 0.1267, 0.8879, 0.1324, 0.8889, 0.08794, 0.8913, 0.08398, 0.8926, 0.08283, 0.8896, 0.08797, 0.8879, 0.08797, 0.8879, 0.08283, 0.8896, 0.0821, 0.8872, 0.08722, 0.8855, 0.1129, 0.8958, 0.1151, 0.8958, 0.1155, 0.9012, 0.1127, 0.9033, 0.1826, 0.8888, 0.1849, 0.8889, 0.1851, 0.8968, 0.1824, 0.8946, 0.1324, 0.8889, 0.1267, 0.8879, 0.1273, 0.8852, 0.133, 0.8862, 0.1102, 0.9137, 0.1125, 0.9137, 0.1124, 0.9155, 0.1099, 0.9155, 0.1818, 0.8707, 0.1833, 0.8707, 0.1829, 0.8824, 0.1804, 0.8823, 0.0722, 0.8969, 0.07049, 0.8978, 0.06925, 0.8945, 0.07107, 0.8939, 0.15, 0.8941, 0.1384, 0.8933, 0.1388, 0.8899, 0.1503, 0.892, 0.1503, 0.892, 0.1388, 0.8899, 0.1395, 0.887, 0.1507, 0.8902, 0.1833, 0.8707, 0.1848, 0.8708, 0.1853, 0.8825, 0.1829, 0.8824, 0.1125, 0.9137, 0.1147, 0.9137, 0.1149, 0.9156, 0.1124, 0.9155, 0.07107, 0.8939, 0.06925, 0.8945, 0.06843, 0.8918, 0.07032, 0.8915, 0.05535, 0.8997, 0.0541, 0.9001, 0.05364, 0.8986, 0.05487, 0.8982, 0.1536, 0.8925, 0.1549, 0.8927, 0.1546, 0.8947, 0.1533, 0.8945, 0.1082, 0.9312, 0.1082, 0.9305, 0.1085, 0.9304, 0.1815, 0.8673, 0.1815, 0.866, 0.1835, 0.8661, 0.1834, 0.8674, 0.05847, 0.9009, 0.05732, 0.9013, 0.05659, 0.8993, 0.05774, 0.899, 0.1512, 0.8922, 0.1523, 0.8922, 0.152, 0.8943, 0.1509, 0.8942, 0.1819, 0.8698, 0.1814, 0.8686, 0.1834, 0.8687, 0.1833, 0.8699, 0.05774, 0.899, 0.05659, 0.8993, 0.0561, 0.8977, 0.05725, 0.8974, 0.1552, 0.891, 0.1572, 0.8918, 0.157, 0.8931, 0.1549, 0.8927, 0.1815, 0.866, 0.1805, 0.8638, 0.1835, 0.8647, 0.1835, 0.8661, 0.1835, 0.8661, 0.1835, 0.8647, 0.1866, 0.8641, 0.1854, 0.8662, 0.1121, 0.9318, 0.1121, 0.9332, 0.109, 0.9339, 0.1102, 0.9318, 0.1141, 0.9306, 0.1141, 0.9319, 0.1121, 0.9318, 0.1121, 0.9305, 0.05609, 0.9017, 0.05486, 0.9021, 0.0541, 0.9001, 0.05535, 0.8997, 0.1121, 0.9305, 0.1121, 0.9318, 0.1102, 0.9318, 0.1102, 0.9305, 0.1834, 0.8674, 0.1835, 0.8661, 0.1854, 0.8662, 0.1854, 0.8675, 0.09255, 0.9063, 0.09284, 0.9045, 0.09336, 0.9041, 0.09377, 0.9063, 0.1805, 0.8638, 0.182, 0.8638, 0.1836, 0.8639, 0.1835, 0.8647, 0.1835, 0.8647, 0.1836, 0.8639, 0.185, 0.8639, 0.1866, 0.8641, 0.1121, 0.9332, 0.1121, 0.9341, 0.1106, 0.9341, 0.109, 0.9339, 0.1549, 0.8927, 0.157, 0.8931, 0.1567, 0.8947, 0.1546, 0.8947, 0.0541, 0.9001, 0.05213, 0.9009, 0.0517, 0.8996, 0.05364, 0.8986, 0.1141, 0.9319, 0.1151, 0.9341, 0.1121, 0.9332, 0.1121, 0.9318, 0.05486, 0.9021, 0.05268, 0.9025, 0.05213, 0.9009, 0.0541, 0.9001, 0.154, 0.8907, 0.1552, 0.8892, 0.1555, 0.8893, 0.1547, 0.8908, 0.1088, 0.9304, 0.1085, 0.9304, 0.1085, 0.9296, 0.1088, 0.9296, 0.1454, 0.9093, 0.1439, 0.9093, 0.1441, 0.9087, 0.1453, 0.9087, 0.1027, 0.9071, 0.1028, 0.9068, 0.1042, 0.9068, 0.1043, 0.9071, 0.1551, 0.8888, 0.1554, 0.8888, 0.1555, 0.8893, 0.1552, 0.8892, 0.1029, 0.9065, 0.1035, 0.9041, 0.104, 0.9041, 0.1042, 0.9065, 0.1441, 0.9087, 0.1445, 0.9067, 0.1451, 0.9067, 0.1453, 0.9087, 0.1082, 0.9305, 0.1063, 0.9314, 0.1061, 0.9311, 0.1082, 0.9298, 0.0826, 0.9066, 0.08222, 0.9041, 0.08289, 0.9045, 0.08317, 0.9066, 0.112, 0.939, 0.112, 0.9411, 0.1105, 0.9411, 0.1106, 0.939, 0.1839, 0.8595, 0.1841, 0.8576, 0.1855, 0.8577, 0.1854, 0.8596, 0.08551, 0.9064, 0.08576, 0.9045, 0.08644, 0.9041, 0.08609, 0.9064, 0.09377, 0.9063, 0.09336, 0.9041, 0.09404, 0.9045, 0.09435, 0.9063, 0.04932, 0.9032, 0.0478, 0.9033, 0.04718, 0.9029, 0.04887, 0.902, 0.1151, 0.9341, 0.1135, 0.9341, 0.1121, 0.9341, 0.1121, 0.9332, 0.04887, 0.902, 0.04718, 0.9029, 0.04741, 0.9022, 0.04873, 0.9015, 0.1023, 0.9108, 0.1023, 0.9094, 0.103, 0.9096, 0.103, 0.911, 0.1801, 0.8572, 0.1817, 0.8571, 0.1817, 0.8576, 0.1802, 0.8577, 0.1803, 0.8595, 0.1802, 0.8577, 0.1817, 0.8576, 0.1818, 0.8595, 0.1101, 0.9384, 0.1099, 0.9403, 0.1084, 0.9401, 0.1086, 0.9383, 0.1613, 0.8932, 0.163, 0.8937, 0.1633, 0.8944, 0.1612, 0.8938, 0.1612, 0.8938, 0.1633, 0.8944, 0.1628, 0.8949, 0.1609, 0.895, 0.1037, 0.9108, 0.1037, 0.9094, 0.1044, 0.9096, 0.1044, 0.9109, 0.1838, 0.8569, 0.1824, 0.8568, 0.1824, 0.8563, 0.1838, 0.8564, 0.1823, 0.859, 0.1824, 0.8568, 0.1838, 0.8569, 0.1838, 0.859, 0.07798, 0.9066, 0.07822, 0.9045, 0.07889, 0.9041, 0.07855, 0.9066, 0.07855, 0.9066, 0.07889, 0.9041, 0.07943, 0.9045, 0.07981, 0.9066, 0.08136, 0.9066, 0.08169, 0.9045, 0.08222, 0.9041, 0.0826, 0.9066, 0.1476, 0.9091, 0.1476, 0.9105, 0.1471, 0.9106, 0.1471, 0.9093, 0.1471, 0.9093, 0.1471, 0.9106, 0.1464, 0.9105, 0.1464, 0.9091, 0.09016, 0.9064, 0.0898, 0.9041, 0.09047, 0.9045, 0.09073, 0.9064, 0.08609, 0.9064, 0.08644, 0.9041, 0.08698, 0.9045, 0.08734, 0.9064, 0.1137, 0.9384, 0.1137, 0.9403, 0.1123, 0.9404, 0.1122, 0.9385, 0.08892, 0.9064, 0.08927, 0.9045, 0.0898, 0.9041, 0.09016, 0.9064, 0.1471, 0.9068, 0.1471, 0.9083, 0.1464, 0.9082, 0.1464, 0.9067, 0.1476, 0.9067, 0.1476, 0.9082, 0.1471, 0.9083, 0.1471, 0.9068, 0.1154, 0.9375, 0.1155, 0.939, 0.1139, 0.9391, 0.1138, 0.9376, 0.09679, 0.906, 0.09706, 0.9045, 0.09773, 0.9041, 0.09737, 0.906, 0.1855, 0.8605, 0.1856, 0.859, 0.1872, 0.8592, 0.187, 0.8607, 0.09737, 0.906, 0.09773, 0.9041, 0.09827, 0.9045, 0.09863, 0.906, 0.1587, 0.8933, 0.159, 0.8934, 0.1587, 0.8948, 0.1584, 0.8948, 0.1607, 0.8936, 0.161, 0.8937, 0.1607, 0.895, 0.1605, 0.895, 0.1089, 0.9357, 0.1104, 0.9359, 0.1103, 0.9365, 0.1088, 0.9363, 0.09382, 0.9068, 0.09382, 0.9065, 0.09439, 0.9067, 0.09443, 0.9083, 0.09388, 0.9086, 0.09387, 0.9083, 0.09439, 0.9067, 0.09382, 0.9065, 0.09435, 0.9063, 0.1804, 0.8621, 0.1804, 0.8618, 0.1819, 0.8617, 0.182, 0.862, 0.1803, 0.86, 0.1803, 0.8597, 0.1818, 0.8597, 0.1818, 0.8599, 0.1587, 0.8933, 0.1588, 0.8926, 0.159, 0.8934, 0.1612, 0.8938, 0.161, 0.8937, 0.1613, 0.8932, 0.09244, 0.9089, 0.09242, 0.9086, 0.09388, 0.9086, 0.09389, 0.9089, 0.09251, 0.9067, 0.09248, 0.9065, 0.09382, 0.9065, 0.09382, 0.9068, 0.08122, 0.9095, 0.08118, 0.9092, 0.08266, 0.9092, 0.08266, 0.9095, 0.08132, 0.9071, 0.08128, 0.9068, 0.08264, 0.9068, 0.08264, 0.9071, 0.07854, 0.9094, 0.07854, 0.9092, 0.08004, 0.9092, 0.08, 0.9094, 0.07852, 0.9071, 0.07852, 0.9068, 0.0799, 0.9068, 0.07986, 0.9071, 0.1106, 0.9361, 0.1121, 0.9362, 0.1121, 0.9367, 0.1106, 0.9367, 0.07855, 0.9066, 0.07852, 0.9068, 0.07798, 0.9066, 0.1822, 0.8618, 0.1822, 0.8615, 0.1837, 0.8616, 0.1836, 0.8618, 0.1823, 0.8594, 0.1823, 0.8592, 0.1837, 0.8592, 0.1837, 0.8595, 0.08322, 0.9089, 0.08266, 0.9092, 0.08266, 0.9089, 0.07798, 0.9066, 0.07852, 0.9068, 0.07795, 0.9071, 0.07795, 0.9071, 0.07852, 0.9068, 0.07852, 0.9071, 0.07788, 0.9094, 0.07797, 0.9089, 0.07854, 0.9092, 0.08875, 0.9089, 0.08871, 0.9087, 0.0902, 0.9087, 0.0902, 0.9089, 0.08887, 0.9068, 0.08883, 0.9066, 0.09019, 0.9066, 0.09019, 0.9068, 0.09076, 0.9085, 0.0902, 0.9087, 0.0902, 0.9085, 0.08609, 0.9064, 0.08605, 0.9066, 0.08551, 0.9064, 0.08606, 0.9089, 0.08606, 0.9087, 0.08756, 0.9087, 0.08752, 0.9089, 0.08605, 0.9068, 0.08605, 0.9066, 0.08743, 0.9066, 0.08739, 0.9068, 0.08606, 0.9087, 0.08549, 0.9085, 0.08606, 0.9085, 0.08551, 0.9064, 0.08605, 0.9066, 0.08548, 0.9068, 0.1137, 0.938, 0.1137, 0.9384, 0.1122, 0.9385, 0.1122, 0.9381, 0.08541, 0.9089, 0.08549, 0.9085, 0.08606, 0.9087, 0.1837, 0.862, 0.1837, 0.8618, 0.1852, 0.8619, 0.1852, 0.8621, 0.1839, 0.8599, 0.1839, 0.8597, 0.1853, 0.8598, 0.1853, 0.8601, 0.09733, 0.908, 0.09733, 0.9078, 0.09882, 0.9078, 0.09879, 0.908, 0.09734, 0.9063, 0.09734, 0.9062, 0.0987, 0.9062, 0.09867, 0.9063, 0.1852, 0.8624, 0.1852, 0.8623, 0.1868, 0.8624, 0.1868, 0.8626, 0.1854, 0.8608, 0.1854, 0.8606, 0.187, 0.8608, 0.187, 0.861, 0.09676, 0.9063, 0.09734, 0.9062, 0.09734, 0.9063, 0.04919, 0.9019, 0.04904, 0.9019, 0.04901, 0.9013, 0.1154, 0.9372, 0.1154, 0.9375, 0.1138, 0.9376, 0.1138, 0.9373, 0.09737, 0.906, 0.09734, 0.9062, 0.09679, 0.906, 0.04904, 0.9019, 0.04887, 0.902, 0.04873, 0.9015, 0.09667, 0.908, 0.09676, 0.9076, 0.09733, 0.9078, 0.05123, 0.9027, 0.05106, 0.9028, 0.05058, 0.9014, 0.05076, 0.9013, 0.04962, 0.9031, 0.04948, 0.9032, 0.04904, 0.9019, 0.04919, 0.9019, 0.09242, 0.9086, 0.09246, 0.9083, 0.09387, 0.9083, 0.09388, 0.9086, 0.1588, 0.8926, 0.1593, 0.8929, 0.159, 0.8934, 0.1804, 0.8618, 0.1804, 0.8615, 0.1819, 0.8614, 0.1819, 0.8617, 0.09456, 0.9089, 0.09388, 0.9086, 0.09443, 0.9083, 0.09389, 0.9089, 0.09388, 0.9086, 0.09456, 0.9089, 0.159, 0.8934, 0.1592, 0.8934, 0.159, 0.8948, 0.1587, 0.8948, 0.09241, 0.9104, 0.09244, 0.9089, 0.09389, 0.9089, 0.09393, 0.9104, 0.09393, 0.9104, 0.09389, 0.9089, 0.09456, 0.9089, 0.09517, 0.9104, 0.1805, 0.8636, 0.1804, 0.8621, 0.182, 0.862, 0.182, 0.8635, 0.1105, 0.9343, 0.1104, 0.9359, 0.1089, 0.9357, 0.109, 0.9342, 0.1574, 0.8919, 0.1588, 0.8926, 0.1587, 0.8933, 0.1572, 0.8931, 0.1572, 0.8931, 0.1587, 0.8933, 0.1584, 0.8948, 0.1569, 0.8946, 0.159, 0.8934, 0.1593, 0.8929, 0.1592, 0.8934, 0.161, 0.8937, 0.1612, 0.8938, 0.1609, 0.895, 0.1607, 0.895, 0.1102, 0.938, 0.1101, 0.9384, 0.1086, 0.9383, 0.1086, 0.9379, 0.09382, 0.9065, 0.09377, 0.9063, 0.09435, 0.9063, 0.1803, 0.8597, 0.1803, 0.8595, 0.1818, 0.8595, 0.1818, 0.8597, 0.1613, 0.8932, 0.161, 0.8937, 0.1609, 0.8931, 0.09248, 0.9065, 0.09255, 0.9063, 0.09377, 0.9063, 0.09382, 0.9065, 0.09246, 0.9083, 0.09251, 0.9067, 0.09382, 0.9068, 0.09387, 0.9083, 0.09387, 0.9083, 0.09382, 0.9068, 0.09439, 0.9067, 0.09443, 0.9083, 0.1804, 0.8615, 0.1803, 0.86, 0.1818, 0.8599, 0.1819, 0.8614, 0.1103, 0.9365, 0.1102, 0.938, 0.1086, 0.9379, 0.1088, 0.9363, 0.1593, 0.8929, 0.1609, 0.8931, 0.1607, 0.8936, 0.1592, 0.8934, 0.1592, 0.8934, 0.1607, 0.8936, 0.1605, 0.895, 0.159, 0.8948, 0.1609, 0.8931, 0.161, 0.8937, 0.1607, 0.8936, 0.08268, 0.9113, 0.08266, 0.9095, 0.08331, 0.9095, 0.08392, 0.9113, 0.1121, 0.9343, 0.1121, 0.9362, 0.1106, 0.9361, 0.1106, 0.9343, 0.1821, 0.8635, 0.1822, 0.8618, 0.1836, 0.8618, 0.1836, 0.8636, 0.07729, 0.9112, 0.07788, 0.9094, 0.07854, 0.9094, 0.07854, 0.9112, 0.07854, 0.9112, 0.07854, 0.9094, 0.08, 0.9094, 0.08009, 0.9112, 0.08115, 0.9113, 0.08122, 0.9095, 0.08266, 0.9095, 0.08268, 0.9113, 0.0832, 0.9071, 0.08264, 0.9068, 0.08317, 0.9066, 0.08264, 0.9071, 0.08264, 0.9068, 0.0832, 0.9071, 0.1822, 0.8615, 0.1822, 0.8612, 0.1837, 0.8613, 0.1837, 0.8616, 0.08331, 0.9095, 0.08266, 0.9092, 0.08322, 0.9089, 0.07854, 0.9092, 0.07853, 0.9089, 0.07997, 0.9089, 0.08004, 0.9092, 0.08118, 0.9092, 0.08124, 0.9089, 0.08266, 0.9089, 0.08266, 0.9092, 0.08266, 0.9089, 0.08264, 0.9071, 0.0832, 0.9071, 0.08322, 0.9089, 0.1121, 0.9367, 0.112, 0.9385, 0.1106, 0.9385, 0.1106, 0.9367, 0.1822, 0.8612, 0.1823, 0.8594, 0.1837, 0.8595, 0.1837, 0.8613, 0.07797, 0.9089, 0.07795, 0.9071, 0.07852, 0.9071, 0.07853, 0.9089, 0.07853, 0.9089, 0.07852, 0.9071, 0.07986, 0.9071, 0.07997, 0.9089, 0.08124, 0.9089, 0.08132, 0.9071, 0.08264, 0.9071, 0.08266, 0.9089, 0.08128, 0.9068, 0.08136, 0.9066, 0.0826, 0.9066, 0.08264, 0.9068, 0.07852, 0.9068, 0.07855, 0.9066, 0.07981, 0.9066, 0.0799, 0.9068, 0.112, 0.9385, 0.112, 0.939, 0.1106, 0.939, 0.1106, 0.9385, 0.1823, 0.8592, 0.1823, 0.859, 0.1838, 0.859, 0.1837, 0.8592, 0.08264, 0.9068, 0.0826, 0.9066, 0.08317, 0.9066, 0.07854, 0.9094, 0.07788, 0.9094, 0.07854, 0.9092, 0.07854, 0.9092, 0.07797, 0.9089, 0.07853, 0.9089, 0.08266, 0.9095, 0.08266, 0.9092, 0.08331, 0.9095, 0.1837, 0.8618, 0.1837, 0.8616, 0.1852, 0.8617, 0.1852, 0.8619, 0.09075, 0.9068, 0.09019, 0.9066, 0.09073, 0.9064, 0.09019, 0.9068, 0.09019, 0.9066, 0.09075, 0.9068, 0.08606, 0.9087, 0.08606, 0.9085, 0.0875, 0.9085, 0.08756, 0.9087, 0.09083, 0.9089, 0.0902, 0.9087, 0.09076, 0.9085, 0.08871, 0.9087, 0.08878, 0.9085, 0.0902, 0.9085, 0.0902, 0.9087, 0.1836, 0.8637, 0.1837, 0.862, 0.1852, 0.8621, 0.185, 0.8637, 0.08481, 0.9105, 0.08541, 0.9089, 0.08606, 0.9089, 0.08606, 0.9105, 0.0902, 0.9105, 0.0902, 0.9089, 0.09083, 0.9089, 0.09144, 0.9105, 0.08606, 0.9105, 0.08606, 0.9089, 0.08752, 0.9089, 0.08761, 0.9105, 0.1136, 0.9343, 0.1136, 0.936, 0.1122, 0.936, 0.1121, 0.9343, 0.08868, 0.9105, 0.08875, 0.9089, 0.0902, 0.9089, 0.0902, 0.9105, 0.1837, 0.8616, 0.1839, 0.8599, 0.1853, 0.8601, 0.1852, 0.8617, 0.08549, 0.9085, 0.08548, 0.9068, 0.08605, 0.9068, 0.08606, 0.9085, 0.0902, 0.9085, 0.09019, 0.9068, 0.09075, 0.9068, 0.09076, 0.9085, 0.08606, 0.9085, 0.08605, 0.9068, 0.08739, 0.9068, 0.0875, 0.9085, 0.1136, 0.9364, 0.1137, 0.938, 0.1122, 0.9381, 0.1122, 0.9364, 0.08878, 0.9085, 0.08887, 0.9068, 0.09019, 0.9068, 0.0902, 0.9085, 0.08883, 0.9066, 0.08892, 0.9064, 0.09016, 0.9064, 0.09019, 0.9066, 0.09019, 0.9066, 0.09016, 0.9064, 0.09073, 0.9064, 0.08605, 0.9066, 0.08609, 0.9064, 0.08734, 0.9064, 0.08743, 0.9066, 0.08548, 0.9068, 0.08605, 0.9066, 0.08605, 0.9068, 0.08606, 0.9089, 0.08541, 0.9089, 0.08606, 0.9087, 0.1839, 0.8597, 0.1839, 0.8595, 0.1854, 0.8596, 0.1853, 0.8598, 0.1122, 0.9364, 0.1122, 0.936, 0.1136, 0.936, 0.1136, 0.9364, 0.0902, 0.9089, 0.0902, 0.9087, 0.09083, 0.9089, 0.05247, 0.9024, 0.05123, 0.9027, 0.05076, 0.9013, 0.05198, 0.9009, 0.05198, 0.9009, 0.05076, 0.9013, 0.05055, 0.9007, 0.05157, 0.8998, 0.1151, 0.9342, 0.1152, 0.9356, 0.1137, 0.9357, 0.1136, 0.9343, 0.09607, 0.9093, 0.09667, 0.908, 0.09733, 0.908, 0.09732, 0.9093, 0.185, 0.8637, 0.1852, 0.8624, 0.1868, 0.8626, 0.1866, 0.8639, 0.09732, 0.9093, 0.09733, 0.908, 0.09879, 0.908, 0.09887, 0.9093, 0.05106, 0.9028, 0.05088, 0.9028, 0.05041, 0.9015, 0.05058, 0.9014, 0.09679, 0.906, 0.09734, 0.9062, 0.09676, 0.9063, 0.04901, 0.9013, 0.04904, 0.9019, 0.04873, 0.9015, 0.05055, 0.9007, 0.05058, 0.9014, 0.05023, 0.9009, 0.1852, 0.8623, 0.1853, 0.8621, 0.1868, 0.8623, 0.1868, 0.8624, 0.09733, 0.9078, 0.09733, 0.9076, 0.09877, 0.9076, 0.09882, 0.9078, 0.05088, 0.9028, 0.04962, 0.9031, 0.04919, 0.9019, 0.05041, 0.9015, 0.05041, 0.9015, 0.04919, 0.9019, 0.04901, 0.9013, 0.05023, 0.9009, 0.1153, 0.9359, 0.1154, 0.9372, 0.1138, 0.9373, 0.1137, 0.936, 0.09676, 0.9076, 0.09676, 0.9063, 0.09734, 0.9063, 0.09733, 0.9076, 0.1853, 0.8621, 0.1854, 0.8608, 0.187, 0.861, 0.1868, 0.8623, 0.09733, 0.9076, 0.09734, 0.9063, 0.09867, 0.9063, 0.09877, 0.9076, 0.09734, 0.9062, 0.09737, 0.906, 0.09863, 0.906, 0.0987, 0.9062, 0.1854, 0.8606, 0.1855, 0.8605, 0.187, 0.8607, 0.187, 0.8608, 0.1137, 0.9357, 0.1152, 0.9356, 0.1153, 0.9359, 0.1137, 0.936, 0.05023, 0.9009, 0.05058, 0.9014, 0.05041, 0.9015, 0.09733, 0.908, 0.09667, 0.908, 0.09733, 0.9078, 0.04948, 0.9032, 0.04932, 0.9032, 0.04887, 0.902, 0.04904, 0.9019, 0.09733, 0.9078, 0.09676, 0.9076, 0.09733, 0.9076, 0.05076, 0.9013, 0.05058, 0.9014, 0.05055, 0.9007, 0.1082, 0.9312, 0.1064, 0.9316, 0.1063, 0.9314, 0.1082, 0.9305, 0.1549, 0.8887, 0.1551, 0.8888, 0.1552, 0.8892, 0.155, 0.8891, 0.1529, 0.891, 0.153, 0.8908, 0.1538, 0.8909, 0.1537, 0.8912, 0.1546, 0.8913, 0.1538, 0.8909, 0.1547, 0.8908, 0.1533, 0.8906, 0.155, 0.8891, 0.1552, 0.8892, 0.154, 0.8907, 0.1834, 0.8687, 0.1834, 0.8674, 0.1854, 0.8675, 0.1853, 0.8688, 0.1122, 0.9292, 0.1121, 0.9305, 0.1102, 0.9305, 0.1102, 0.9292, 0.05732, 0.9013, 0.05609, 0.9017, 0.05535, 0.8997, 0.05659, 0.8993, 0.1141, 0.9293, 0.1141, 0.9306, 0.1121, 0.9305, 0.1122, 0.9292, 0.1814, 0.8686, 0.1815, 0.8673, 0.1834, 0.8674, 0.1834, 0.8687, 0.1523, 0.8922, 0.1536, 0.8925, 0.1533, 0.8945, 0.152, 0.8943, 0.05659, 0.8993, 0.05535, 0.8997, 0.05487, 0.8982, 0.0561, 0.8977, 0.1102, 0.9318, 0.1088, 0.9313, 0.1088, 0.9304, 0.1102, 0.9305, 0.1523, 0.8922, 0.1529, 0.891, 0.1537, 0.8912, 0.1536, 0.8925, 0.1023, 0.9087, 0.1027, 0.9071, 0.1043, 0.9071, 0.1047, 0.9087, 0.1536, 0.8925, 0.1537, 0.8912, 0.1546, 0.8913, 0.1549, 0.8927, 0.1102, 0.9305, 0.1088, 0.9304, 0.1088, 0.9296, 0.1102, 0.9292, 0.1433, 0.9105, 0.1439, 0.9093, 0.1454, 0.9093, 0.1456, 0.9105, 0.153, 0.8908, 0.1533, 0.8906, 0.154, 0.8907, 0.1538, 0.8909, 0.1537, 0.8912, 0.1538, 0.8909, 0.1546, 0.8913, 0.1085, 0.9304, 0.1082, 0.9305, 0.1082, 0.9298, 0.1085, 0.9296, 0.1088, 0.9313, 0.1085, 0.9304, 0.1088, 0.9304, 0.1028, 0.9068, 0.1029, 0.9065, 0.1042, 0.9065, 0.1042, 0.9068, 0.1082, 0.9312, 0.1085, 0.9304, 0.1088, 0.9313, 0.1547, 0.8908, 0.1538, 0.8909, 0.154, 0.8907, 0.1833, 0.8699, 0.1848, 0.8699, 0.1848, 0.8708, 0.1833, 0.8707, 0.1512, 0.8922, 0.1503, 0.892, 0.1507, 0.8902, 0.1515, 0.8904, 0.1509, 0.8942, 0.15, 0.8941, 0.1503, 0.892, 0.1512, 0.8922, 0.1819, 0.8698, 0.1833, 0.8699, 0.1833, 0.8707, 0.1818, 0.8707, 0.1099, 0.9155, 0.1124, 0.9155, 0.1122, 0.9272, 0.1107, 0.9271, 0.07049, 0.8978, 0.05933, 0.9007, 0.05856, 0.8987, 0.06925, 0.8945, 0.1124, 0.9155, 0.1149, 0.9156, 0.1138, 0.9272, 0.1122, 0.9272, 0.06925, 0.8945, 0.05856, 0.8987, 0.05805, 0.897, 0.06843, 0.8918, 0.157, 0.8931, 0.1572, 0.8931, 0.1569, 0.8946, 0.1567, 0.8947, 0.1572, 0.8918, 0.1574, 0.8919, 0.1572, 0.8931, 0.157, 0.8931, 0.1106, 0.9341, 0.1105, 0.9343, 0.109, 0.9342, 0.109, 0.9339, 0.1805, 0.8638, 0.1805, 0.8636, 0.182, 0.8635, 0.182, 0.8638, 0.09394, 0.9106, 0.09393, 0.9104, 0.09517, 0.9104, 0.09525, 0.9106, 0.09226, 0.9106, 0.09241, 0.9104, 0.09393, 0.9104, 0.09394, 0.9106, 0.081, 0.9115, 0.08115, 0.9113, 0.08268, 0.9113, 0.08268, 0.9115, 0.07854, 0.9114, 0.07854, 0.9112, 0.08009, 0.9112, 0.08025, 0.9114, 0.07722, 0.9114, 0.07729, 0.9112, 0.07854, 0.9112, 0.07854, 0.9114, 0.182, 0.8638, 0.1821, 0.8635, 0.1836, 0.8636, 0.1836, 0.8639, 0.1121, 0.9341, 0.1121, 0.9343, 0.1106, 0.9343, 0.1106, 0.9341, 0.08268, 0.9115, 0.08268, 0.9113, 0.08392, 0.9113, 0.08399, 0.9115, 0.08852, 0.9107, 0.08868, 0.9105, 0.0902, 0.9105, 0.0902, 0.9107, 0.1135, 0.9341, 0.1136, 0.9343, 0.1121, 0.9343, 0.1121, 0.9341, 0.08606, 0.9107, 0.08606, 0.9105, 0.08761, 0.9105, 0.08777, 0.9107, 0.0902, 0.9107, 0.0902, 0.9105, 0.09144, 0.9105, 0.09151, 0.9107, 0.08474, 0.9107, 0.08481, 0.9105, 0.08606, 0.9105, 0.08606, 0.9107, 0.1836, 0.8639, 0.1836, 0.8637, 0.185, 0.8637, 0.185, 0.8639, 0.09732, 0.9094, 0.09732, 0.9093, 0.09887, 0.9093, 0.09903, 0.9094, 0.185, 0.8639, 0.185, 0.8637, 0.1866, 0.8639, 0.1866, 0.8641, 0.096, 0.9094, 0.09607, 0.9093, 0.09732, 0.9093, 0.09732, 0.9094, 0.1151, 0.9341, 0.1151, 0.9342, 0.1136, 0.9343, 0.1135, 0.9341, 0.05213, 0.9009, 0.05198, 0.9009, 0.05157, 0.8998, 0.0517, 0.8996, 0.05268, 0.9025, 0.05247, 0.9024, 0.05198, 0.9009, 0.05213, 0.9009, 0.3191, 0.8491, 0.3159, 0.8506, 0.3169, 0.8409, 0.3183, 0.8404, 0.09499, 0.885, 0.09595, 0.8901, 0.09239, 0.8904, 0.09105, 0.8865, 0.08988, 0.8817, 0.09105, 0.8865, 0.08874, 0.8876, 0.08752, 0.8839, 0.1131, 0.8736, 0.1096, 0.873, 0.1112, 0.8631, 0.1143, 0.8636, 0.1199, 0.9024, 0.1227, 0.9023, 0.1235, 0.9122, 0.1209, 0.9124, 0.09189, 0.8739, 0.08868, 0.8754, 0.08636, 0.866, 0.0892, 0.8647, 0.1289, 0.9113, 0.1256, 0.9106, 0.1257, 0.9083, 0.1286, 0.9089, 0.3472, 0.852, 0.344, 0.8515, 0.3447, 0.8472, 0.3483, 0.8478, 0.1118, 0.8852, 0.1126, 0.8908, 0.1067, 0.8898, 0.1075, 0.8845, 0.3209, 0.8532, 0.3179, 0.8546, 0.3159, 0.8506, 0.3191, 0.8491, 0.3535, 0.9045, 0.356, 0.9043, 0.3562, 0.9088, 0.3539, 0.9089, 0.3006, 0.9001, 0.3002, 0.9001, 0.2979, 0.8943, 0.2993, 0.8943, 0.3483, 0.8478, 0.3447, 0.8472, 0.3459, 0.8403, 0.3475, 0.8398, 0.3815, 0.897, 0.3815, 0.9011, 0.3815, 0.897, 0.3556, 0.8284, 0.352, 0.8261, 0.3522, 0.8218, 0.3563, 0.8224, 0.1131, 0.8736, 0.1124, 0.8798, 0.1084, 0.8791, 0.1096, 0.873, 0.1199, 0.9024, 0.12, 0.8959, 0.1238, 0.8958, 0.1227, 0.9023, 0.09189, 0.8739, 0.09352, 0.8801, 0.08988, 0.8817, 0.08868, 0.8754, 0.1124, 0.8798, 0.1118, 0.8852, 0.1075, 0.8845, 0.1084, 0.8791, 0.1869, 0.9058, 0.182, 0.9047, 0.1821, 0.9031, 0.1849, 0.9031, 0.09352, 0.8801, 0.09499, 0.885, 0.09105, 0.8865, 0.08988, 0.8817, 0.1154, 0.8902, 0.1161, 0.8859, 0.1185, 0.8865, 0.1179, 0.8902, 0.1162, 0.9025, 0.1164, 0.896, 0.12, 0.8959, 0.1199, 0.9024, 0.4092, 0.8809, 0.4046, 0.8809, 0.4046, 0.8748, 0.4088, 0.8748, 0.3808, 0.9016, 0.3808, 0.897, 0.3808, 0.897, 0.2994, 0.9056, 0.2979, 0.9056, 0.3002, 0.9001, 0.3006, 0.9001, 0.3494, 0.9046, 0.3535, 0.9045, 0.3539, 0.9089, 0.3494, 0.909, 0.1307, 0.9116, 0.1289, 0.9113, 0.1286, 0.9089, 0.1309, 0.9093, 0.1162, 0.9025, 0.1199, 0.9024, 0.1209, 0.9124, 0.117, 0.9125, 0.1161, 0.8859, 0.1165, 0.8807, 0.1193, 0.8826, 0.1185, 0.8865, 0.1822, 0.9004, 0.1845, 0.901, 0.1849, 0.9031, 0.1821, 0.9031, 0.08797, 0.8879, 0.08874, 0.8876, 0.09, 0.8911, 0.08794, 0.8913, 0.07074, 0.9069, 0.06922, 0.9067, 0.07252, 0.9041, 0.07265, 0.9042, 0.0717, 0.9087, 0.07042, 0.909, 0.06922, 0.9067, 0.07074, 0.9069, 0.182, 0.9047, 0.1782, 0.9053, 0.1793, 0.9029, 0.1821, 0.9031, 0.07482, 0.9074, 0.0734, 0.9041, 0.07647, 0.9045, 0.07647, 0.9074, 0.09105, 0.8865, 0.09239, 0.8904, 0.09, 0.8911, 0.08874, 0.8876, 0.0734, 0.9121, 0.07482, 0.9074, 0.07647, 0.9074, 0.07647, 0.9102, 0.1721, 0.867, 0.1766, 0.8667, 0.1759, 0.8682, 0.1714, 0.8685, 0.0703, 0.839, 0.0677, 0.8401, 0.06664, 0.8387, 0.0706, 0.8373, 0.4046, 0.8809, 0.4017, 0.881, 0.4021, 0.8748, 0.4046, 0.8748, 0.3124, 0.8291, 0.3092, 0.8319, 0.3076, 0.8263, 0.3115, 0.8248, 0.315, 0.8289, 0.3124, 0.8291, 0.3115, 0.8248, 0.314, 0.8246, 0.4028, 0.8128, 0.408, 0.8125, 0.4086, 0.8168, 0.4039, 0.8171, 0.8836, 0.8524, 0.8843, 0.8572, 0.8789, 0.854, 0.8789, 0.8524, 0.8502, 0.9, 0.8516, 0.9043, 0.8516, 0.9093, 0.8504, 0.9082, 0.1747, 0.8874, 0.1715, 0.8874, 0.1714, 0.8858, 0.1753, 0.8859, 0.1766, 0.8667, 0.1776, 0.8667, 0.1785, 0.8681, 0.1759, 0.8682, 0.1247, 0.8355, 0.1216, 0.835, 0.1213, 0.8333, 0.1255, 0.834, 0.1715, 0.8874, 0.1696, 0.8874, 0.1686, 0.8859, 0.1714, 0.8858, 0.8502, 0.8949, 0.8574, 0.8954, 0.8558, 0.8991, 0.8516, 0.8992, 0.8514, 0.8919, 0.8556, 0.8919, 0.8574, 0.8954, 0.8502, 0.8949, 0.7874, 0.8119, 0.7834, 0.8133, 0.7809, 0.8058, 0.7848, 0.8044, 0.8581, 0.8927, 0.8599, 0.8946, 0.8599, 0.9011, 0.8581, 0.8986, 0.8921, 0.8605, 0.8882, 0.8605, 0.8882, 0.8524, 0.8922, 0.8524, 0.8927, 0.8429, 0.8953, 0.8428, 0.8957, 0.8508, 0.8932, 0.8509, 0.4053, 0.8687, 0.4032, 0.8687, 0.404, 0.8562, 0.4059, 0.8561, 0.3571, 0.8165, 0.3537, 0.8159, 0.356, 0.8038, 0.3591, 0.8043, 0.3106, 0.8191, 0.3089, 0.8194, 0.3047, 0.8078, 0.3062, 0.8076, 0.4088, 0.8687, 0.4053, 0.8687, 0.4059, 0.8561, 0.409, 0.8561, 0.3089, 0.8194, 0.3059, 0.8205, 0.3021, 0.8088, 0.3047, 0.8078, 0.4051, 0.8232, 0.41, 0.8229, 0.411, 0.8355, 0.4064, 0.8357, 0.8164, 0.9001, 0.8162, 0.902, 0.8146, 0.9021, 0.8148, 0.9003, 0.8162, 0.902, 0.8164, 0.9063, 0.8148, 0.9064, 0.8146, 0.9021, 0.8789, 0.85, 0.8803, 0.8499, 0.8804, 0.8516, 0.879, 0.8517, 0.8516, 0.9043, 0.8558, 0.9042, 0.8558, 0.9081, 0.8516, 0.9093, 0.8558, 0.9042, 0.8574, 0.9005, 0.8574, 0.9055, 0.8558, 0.9081, 0.8641, 0.8945, 0.8653, 0.8919, 0.8653, 0.9009, 0.8641, 0.9021, 0.8888, 0.8463, 0.8884, 0.8511, 0.8804, 0.8516, 0.8803, 0.8499, 0.8599, 0.8946, 0.8641, 0.8945, 0.8641, 0.9021, 0.8599, 0.9011, 0.8422, 0.8086, 0.8381, 0.808, 0.8384, 0.8044, 0.8426, 0.8051, 0.8927, 0.8429, 0.8932, 0.8509, 0.8884, 0.8511, 0.8888, 0.8463, 0.8882, 0.8431, 0.8927, 0.8429, 0.8888, 0.8463, 0.886, 0.8465, 0.8558, 0.8991, 0.8574, 0.8954, 0.8574, 0.9005, 0.8558, 0.9042, 0.8516, 0.8992, 0.8558, 0.8991, 0.8558, 0.9042, 0.8516, 0.9043, 0.8441, 0.8094, 0.8422, 0.8086, 0.8426, 0.8051, 0.8443, 0.8056, 0.8502, 0.8949, 0.8516, 0.8992, 0.8516, 0.9043, 0.8502, 0.9, 0.8882, 0.8524, 0.8882, 0.8605, 0.8843, 0.8572, 0.8836, 0.8524, 0.4036, 0.8188, 0.4088, 0.8185, 0.4089, 0.8201, 0.4044, 0.8204, 0.314, 0.8246, 0.3115, 0.8248, 0.3134, 0.8231, 0.3115, 0.8248, 0.3076, 0.8263, 0.3066, 0.8231, 0.3104, 0.8218, 0.4088, 0.8748, 0.4046, 0.8748, 0.4048, 0.8731, 0.3566, 0.8207, 0.3525, 0.8201, 0.3529, 0.8186, 0.3568, 0.8192, 0.4048, 0.8731, 0.4018, 0.8732, 0.4025, 0.8715, 0.4049, 0.8715, 0.4044, 0.8204, 0.4089, 0.8201, 0.41, 0.8229, 0.4051, 0.8232, 0.3104, 0.8218, 0.3066, 0.8231, 0.3059, 0.8205, 0.3089, 0.8194, 0.4089, 0.8715, 0.4049, 0.8715, 0.4053, 0.8687, 0.4088, 0.8687, 0.3128, 0.8216, 0.3104, 0.8218, 0.3089, 0.8194, 0.3106, 0.8191, 0.3568, 0.8192, 0.3529, 0.8186, 0.3537, 0.8159, 0.3571, 0.8165, 0.4049, 0.8715, 0.4025, 0.8715, 0.4032, 0.8687, 0.4053, 0.8687, 0.4023, 0.7991, 0.4086, 0.7987, 0.4086, 0.8073, 0.4026, 0.8077, 0.4086, 0.7987, 0.4133, 0.7986, 0.4116, 0.8072, 0.4086, 0.8073, 0.3169, 0.8409, 0.3159, 0.8506, 0.3113, 0.8393, 0.3141, 0.8335, 0.4052, 0.9014, 0.4029, 0.9014, 0.4012, 0.889, 0.4046, 0.8889, 0.4098, 0.9014, 0.4052, 0.9014, 0.4046, 0.8889, 0.4098, 0.889, 0.3519, 0.8486, 0.3491, 0.8393, 0.3509, 0.831, 0.3546, 0.8363, 0.4026, 0.8077, 0.4086, 0.8073, 0.408, 0.8125, 0.4028, 0.8128, 0.4086, 0.8073, 0.4116, 0.8072, 0.4105, 0.8124, 0.408, 0.8125, 0.3141, 0.8335, 0.3113, 0.8393, 0.3092, 0.8319, 0.3124, 0.8291, 0.4046, 0.8889, 0.4012, 0.889, 0.4017, 0.881, 0.4046, 0.8809, 0.4098, 0.889, 0.4046, 0.8889, 0.4046, 0.8809, 0.4092, 0.8809, 0.3546, 0.8363, 0.3509, 0.831, 0.352, 0.8261, 0.3556, 0.8284, 0.4046, 0.8748, 0.4021, 0.8748, 0.4018, 0.8732, 0.4048, 0.8731, 0.3563, 0.8224, 0.3522, 0.8218, 0.3525, 0.8201, 0.3566, 0.8207, 0.4049, 0.8715, 0.4089, 0.8715, 0.4048, 0.8731, 0.4089, 0.8715, 0.4088, 0.8748, 0.4048, 0.8731, 0.3115, 0.8248, 0.3104, 0.8218, 0.3134, 0.8231, 0.4039, 0.8171, 0.4086, 0.8168, 0.4088, 0.8185, 0.4036, 0.8188, 0.3104, 0.8218, 0.3128, 0.8216, 0.3134, 0.8231, 0.1869, 0.9058, 0.1872, 0.9094, 0.1819, 0.9076, 0.182, 0.9047, 0.3009, 0.9055, 0.2994, 0.9056, 0.3006, 0.9001, 0.3009, 0.9001, 0.09735, 0.8788, 0.09907, 0.8837, 0.09499, 0.885, 0.09352, 0.8801, 0.1165, 0.8807, 0.1161, 0.8859, 0.1118, 0.8852, 0.1124, 0.8798, 0.09536, 0.8729, 0.09735, 0.8788, 0.09352, 0.8801, 0.09189, 0.8739, 0.1167, 0.8743, 0.1165, 0.8807, 0.1124, 0.8798, 0.1131, 0.8736, 0.3519, 0.8486, 0.3483, 0.8478, 0.3475, 0.8398, 0.3491, 0.8393, 0.3009, 0.9001, 0.3006, 0.9001, 0.2993, 0.8943, 0.3008, 0.8944, 0.324, 0.8521, 0.3209, 0.8532, 0.3191, 0.8491, 0.3224, 0.8478, 0.1161, 0.8859, 0.1154, 0.8902, 0.1126, 0.8908, 0.1118, 0.8852, 0.3505, 0.8528, 0.3472, 0.852, 0.3483, 0.8478, 0.3519, 0.8486, 0.182, 0.9047, 0.1819, 0.9076, 0.1781, 0.9081, 0.1782, 0.9053, 0.09536, 0.8729, 0.09189, 0.8739, 0.0892, 0.8647, 0.09219, 0.8637, 0.1167, 0.8743, 0.1131, 0.8736, 0.1143, 0.8636, 0.1175, 0.8643, 0.09907, 0.8837, 0.1007, 0.8884, 0.09595, 0.8901, 0.09499, 0.885, 0.3224, 0.8478, 0.3191, 0.8491, 0.3183, 0.8404, 0.3197, 0.8399, 0.05933, 0.9073, 0.05727, 0.9089, 0.057, 0.9083, 0.05883, 0.9065, 0.05059, 0.9081, 0.05059, 0.9109, 0.05048, 0.9117, 0.04788, 0.9049, 0.05238, 0.9088, 0.05238, 0.9109, 0.05059, 0.9109, 0.05059, 0.9081, 0.05238, 0.9055, 0.05238, 0.9088, 0.05059, 0.9081, 0.05059, 0.9052, 0.1064, 0.8923, 0.1091, 0.8928, 0.1086, 0.895, 0.1061, 0.8941, 0.09901, 0.8916, 0.1015, 0.8907, 0.102, 0.8923, 0.09988, 0.8936, 0.09595, 0.8901, 0.1007, 0.8884, 0.1015, 0.8907, 0.09901, 0.8916, 0.1067, 0.8898, 0.1126, 0.8908, 0.1091, 0.8928, 0.1064, 0.8923, 0.05466, 0.9046, 0.05466, 0.9095, 0.05238, 0.9088, 0.05238, 0.9055, 0.05466, 0.9095, 0.05466, 0.9132, 0.05238, 0.9109, 0.05238, 0.9088, 0.1781, 0.9081, 0.1819, 0.9076, 0.1825, 0.9111, 0.1803, 0.9116, 0.1819, 0.9076, 0.1872, 0.9094, 0.1859, 0.9119, 0.1825, 0.9111, 0.09988, 0.8936, 0.102, 0.8923, 0.103, 0.8952, 0.1013, 0.8959, 0.05059, 0.9052, 0.05059, 0.9081, 0.04788, 0.9049, 0.04718, 0.9041, 0.5804, 0.8448, 0.5772, 0.844, 0.5777, 0.8422, 0.581, 0.843, 0.5551, 0.8441, 0.5521, 0.8452, 0.5513, 0.8434, 0.5544, 0.8423, 0.5799, 0.8929, 0.5838, 0.8928, 0.584, 0.8947, 0.5799, 0.8948, 0.5838, 0.8928, 0.5864, 0.8927, 0.5865, 0.8946, 0.584, 0.8947, 0.5521, 0.8452, 0.5493, 0.8465, 0.5484, 0.8448, 0.5513, 0.8434, 0.5772, 0.844, 0.5741, 0.8435, 0.5744, 0.8417, 0.5777, 0.8422])
me_cube_003.materials.append(mat_zombiematerial)
me_cube_003.use_remesh_fix_poles = True
me_cube_003.use_remesh_preserve_attributes = False
me_cube_003.update()
arm_armature = bpy.data.armatures.new('Armature')  # bones are not reproduced

# ---- objects
ob_zombiemodel = bpy.data.objects.new('ZombieModel', me_cube_003)
ob_zombiearmature = bpy.data.objects.new('ZombieArmature', arm_armature)

# ---- transforms, parenting, visibility, modifiers, constraints
ob_zombiemodel.parent = ob_zombiearmature
ob_zombiemodel.location = (0.0, 0.0, 0.0)
_vg = ob_zombiemodel.vertex_groups.new(name='Spine1')
for _i, _w in zip([339, 340, 341, 342, 343, 345, 347, 349, 351, 352, 353, 354, 355, 356, 357, 358, 362, 367, 369, 371, 372, 373, 374, 439, 452, 453, 455, 456, 457, 459, 460, 461, 466, 480, 481, 482, 483, 484, 485, 486], [0.8086, 0.802, 0.7475, 0.5795, 0.07474, 0.1024, 0.1113, 0.01691, 0.2185, 0.7441, 0.8279, 0.6065, 0.08928, 0.1935, 0.3068, 0.1724, 0.002908, 0.09534, 0.6989, 0.2577, 0.12, 0.06153, 0.2577, 0.05082, 0.8028, 0.5911, 0.04516, 0.134, 0.1051, 0.647, 0.7765, 0.2197, 0.08688, 0.6882, 0.8233, 0.8552, 0.7009, 0.6648, 0.8002, 0.7758]): _vg.add([_i], _w, 'REPLACE')
_vg = ob_zombiemodel.vertex_groups.new(name='Spine2')
for _i, _w in zip([339, 340, 341, 342, 343, 345, 347, 349, 353, 354, 359, 360, 361, 362, 364, 365, 366, 367, 369, 375, 379, 381, 382, 452, 453, 455, 457, 460, 462, 463, 464, 465, 480, 481, 482, 483, 484, 485, 486], [0.105, 0.1807, 0.1271, 0.3663, 0.7675, 0.6868, 0.6918, 0.9274, 0.0118, 0.01896, 0.1304, 0.215, 0.4847, 0.1684, 0.02466, 0.1051, 0.01655, 0.702, 0.187, 0.1388, 0.05065, 0.06865, 0.05514, 0.104, 0.3885, 0.874, 0.7001, 0.02616, 0.4449, 0.1556, 0.07365, 0.003342, 0.07621, 0.0626, 0.1056, 0.1812, 0.1116, 0.06064, 0.1703]): _vg.add([_i], _w, 'REPLACE')
_vg = ob_zombiemodel.vertex_groups.new(name='Spine3')
for _i, _w in zip([343, 345, 347, 349, 350, 359, 360, 361, 362, 364, 365, 366, 367, 375, 379, 381, 455, 457, 458, 462, 463, 464, 465], [0.01233, 0.04494, 0.09996, 0.005113, 0.09769, 0.1134, 0.1043, 0.4485, 0.4807, 0.02832, 0.5194, 0.09308, 0.009676, 0.042, 0.02138, 0.01508, 0.02238, 0.08388, 0.005146, 0.3746, 0.4222, 0.1392, 0.06873]): _vg.add([_i], _w, 'REPLACE')
_vg = ob_zombiemodel.vertex_groups.new(name='Neck')
for _i, _w in zip([0, 3, 4, 6, 8, 10, 12, 17, 18, 20, 21, 22, 23, 24, 25, 28, 29, 30, 31, 32, 33, 34, 35, 37, 344, 346, 347, 348, 350, 362, 363, 365, 366, 368, 370, 376, 383, 454, 458, 463, 464, 465, 467, 468, 469, 470, 471, 472, 473, 474, 475, 476, 477, 478, 479], [0.7077, 0.1181, 0.1754, 0.06818, 0.2225, 0.2901, 0.007526, 0.004373, 0.0808, 0.05735, 0.2513, 0.3892, 0.1509, 0.2044, 0.539, 0.4911, 0.08336, 0.05123, 0.02441, 0.03314, 0.004629, 0.4096, 0.279, 0.06796, 0.06943, 0.1078, 0.007044, 0.8391, 0.7096, 0.1552, 0.04066, 0.1412, 0.6462, 0.06328, 0.955, 0.007643, 0.01485, 0.323, 0.1767, 0.0704, 0.05917, 0.1691, 0.1844, 0.5592, 0.7473, 0.91, 0.8778, 0.7681, 0.656, 0.7603, 0.7465, 0.7884, 0.8709, 0.9625, 0.9363]): _vg.add([_i], _w, 'REPLACE')
_vg = ob_zombiemodel.vertex_groups.new(name='Head')
for _i, _w in zip([0, 1, 2, 3, 4, 5, 6, 7, 8, 9, 10, 11, 12, 13, 14, 15, 16, 17, 18, 19, 20, 21, 22, 23, 24, 25, 26, 27, 28, 29, 30, 31, 32, 33, 34, 35, 36, 37, 38, 468, 469, 470, 471, 472, 473, 474, 475, 476, 477, 478, 479], [0.2505, 0.9975, 0.9916, 0.8742, 0.8112, 0.9809, 0.9303, 0.9827, 0.7808, 0.9765, 0.6903, 0.9853, 0.9696, 0.9963, 0.9904, 0.9881, 0.9822, 0.9721, 0.9159, 0.9902, 0.9384, 0.7302, 0.6175, 0.8479, 0.7793, 0.4146, 0.9876, 0.9981, 0.4778, 0.9108, 0.949, 0.9625, 0.9555, 0.9717, 0.5583, 0.7047, 0.9967, 0.9271, 0.9914, 0.3923, 0.2176, 0.08365, 0.1131, 0.2005, 0.3033, 0.07974, 0.08685, 0.05375, 0.06359, 0.0008363, 0.01843]): _vg.add([_i], _w, 'REPLACE')
_vg = ob_zombiemodel.vertex_groups.new(name='Shoulder.L')
for _i, _w in zip([0, 25, 34, 43, 44, 45, 46, 56, 61, 62, 71, 72, 80, 81, 343, 344, 345, 346, 347, 348, 350, 359, 360, 361, 362, 363, 364, 365, 366, 367, 368, 375, 376, 377, 378, 379, 380, 381, 382, 383, 454, 455, 457, 458, 462, 463, 464, 465, 467, 468, 469, 472, 473, 474, 475, 476, 477], [0.01227, 0.02789, 0.002545, 0.1947, 0.7455, 0.167, 0.3543, 0.01643, 0.2947, 0.3945, 0.12, 0.7394, 0.07744, 0.03972, 0.1041, 0.7882, 0.1311, 0.7809, 0.05541, 0.1169, 0.142, 0.6657, 0.5759, 0.04101, 0.158, 0.8155, 0.7749, 0.2195, 0.2115, 0.1415, 0.7927, 0.7102, 0.7089, 0.687, 0.6618, 0.7593, 0.576, 0.5946, 0.7519, 0.6769, 0.6104, 0.01877, 0.07735, 0.7283, 0.1502, 0.3084, 0.6964, 0.7061, 0.7435, 0.0321, 0.001959, 0.007464, 0.02375, 0.1459, 0.1419, 0.1448, 0.03898]): _vg.add([_i], _w, 'REPLACE')
_vg = ob_zombiemodel.vertex_groups.new(name='UpperArm.L')
for _i, _w in zip([43, 44, 45, 46, 47, 48, 49, 50, 51, 52, 53, 54, 55, 56, 57, 58, 61, 62, 63, 64, 65, 66, 67, 68, 71, 72, 73, 74, 75, 76, 77, 78, 80, 81, 82, 83, 84, 85, 86, 87, 88, 89, 90, 91, 92, 344, 346, 359, 360, 363, 364, 368, 375, 376, 377, 378, 379, 380, 381, 382, 383, 454, 458, 464, 467], [0.7943, 0.2185, 0.8228, 0.612, 0.9193, 0.1853, 0.184, 0.9144, 0.2289, 0.9589, 0.9556, 0.232, 0.9776, 0.9637, 0.7914, 0.7832, 0.6871, 0.5878, 0.9632, 0.4404, 0.1668, 0.8894, 0.9663, 0.8271, 0.8731, 0.2343, 0.9489, 0.199, 0.1936, 0.9561, 0.7835, 0.7769, 0.9175, 0.9511, 0.9654, 0.9746, 0.9871, 0.0481, 0.05369, 0.05012, 0.05142, 0.05183, 0.08089, 0.02991, 0.03399, 0.1103, 0.08947, 0.0432, 0.08434, 0.09392, 0.1247, 0.1313, 0.07967, 0.2549, 0.2763, 0.3103, 0.1378, 0.3924, 0.2948, 0.1609, 0.2821, 0.005978, 0.02788, 0.004822, 0.03669]): _vg.add([_i], _w, 'REPLACE')
_vg = ob_zombiemodel.vertex_groups.new(name='LowerArm.L')
for _i, _w in zip([39, 40, 41, 42, 47, 48, 49, 50, 51, 52, 53, 54, 57, 58, 59, 60, 63, 64, 65, 66, 68, 69, 70, 73, 74, 75, 76, 77, 78, 85, 86, 87, 88, 89, 90, 91, 92, 93, 94, 95, 96, 97, 98, 99, 100, 103, 104, 118, 119, 193, 194, 289, 290, 291, 292, 309, 310, 311, 312, 313, 314], [0.4464, 0.6927, 0.5454, 0.42, 0.07924, 0.8131, 0.8141, 0.08274, 0.77, 0.02891, 0.03412, 0.7671, 0.2079, 0.2159, 0.4579, 0.4058, 0.01869, 0.5588, 0.8309, 0.1076, 0.172, 0.5307, 0.5458, 0.04808, 0.7998, 0.8054, 0.03787, 0.216, 0.2222, 0.9473, 0.9439, 0.9453, 0.9455, 0.9429, 0.9161, 0.9574, 0.9552, 0.1673, 0.1798, 0.1993, 0.2574, 0.1778, 0.09152, 0.08867, 0.1943, 0.01501, 0.01159, 0.9339, 0.9152, 0.04897, 0.06198, 0.09282, 0.08303, 0.05108, 0.06907, 0.8968, 0.9263, 0.8854, 0.8971, 0.88, 0.9256]): _vg.add([_i], _w, 'REPLACE')
_vg = ob_zombiemodel.vertex_groups.new(name='Palm.L')
for _i, _w in zip([39, 40, 41, 42, 59, 60, 69, 70, 79, 93, 94, 95, 96, 97, 98, 99, 100, 101, 102, 103, 104, 105, 106, 107, 108, 109, 110, 111, 112, 115, 118, 119, 124, 125, 127, 128, 129, 131, 132, 193, 194, 199, 200, 289, 290, 291, 292, 309, 310, 311, 312, 313, 314, 317, 318, 321, 324, 325, 327, 328, 331, 332, 333, 334, 335, 336, 337], [0.5336, 0.2827, 0.3279, 0.3437, 0.522, 0.3376, 0.4413, 0.4163, 0.7463, 0.7519, 0.7701, 0.7482, 0.6884, 0.6965, 0.1211, 0.08652, 0.2512, 0.2357, 0.7193, 0.6919, 0.7478, 0.7399, 0.1421, 0.06559, 0.5184, 0.06669, 0.05225, 0.09944, 0.5589, 0.03791, 0.05891, 0.0611, 0.05635, 0.05353, 0.1032, 0.136, 0.0918, 0.02776, 0.0268, 0.8146, 0.2878, 0.03329, 0.07533, 0.7994, 0.7966, 0.7719, 0.8204, 0.09718, 0.06535, 0.07134, 0.09674, 0.07074, 0.06081, 0.004068, 0.06083, 0.09428, 0.06699, 0.02101, 0.09797, 0.02369, 0.01993, 0.07636, 0.01962, 0.04781, 0.02447, 0.0797, 0.0802]): _vg.add([_i], _w, 'REPLACE')
_vg = ob_zombiemodel.vertex_groups.new(name='Pinky1.L')
for _i, _w in zip([95, 101, 102, 103, 104, 109, 110, 111, 112, 124, 125, 126, 127, 128, 183, 184, 189, 190, 195, 196, 197, 198, 201, 203, 204, 255, 256, 269, 270, 271, 272, 273, 274, 275, 276, 277, 278, 279, 280, 281, 282, 283, 287, 288, 289, 290, 292, 321, 327, 328, 329, 331, 332, 333, 334, 335, 336, 337, 338], [0.02174, 0.0414, 0.1741, 0.2375, 0.1355, 0.8004, 0.911, 0.7868, 0.03035, 0.01584, 0.3786, 0.4553, 0.4166, 0.05661, 0.6574, 0.6749, 0.6163, 0.7335, 0.007501, 0.5627, 0.04491, 0.5349, 0.5601, 0.03898, 0.502, 0.01758, 0.0224, 0.6404, 0.7381, 0.334, 0.3307, 0.3818, 0.3208, 0.3078, 0.3572, 0.05406, 0.0497, 0.02628, 0.03832, 0.06662, 0.06198, 0.003114, 0.01597, 0.01227, 0.05347, 0.09368, 0.0637, 0.0251, 0.05921, 0.01756, 0.2363, 0.2513, 0.3077, 0.9165, 0.8146, 0.5301, 0.7948, 0.5171, 0.6593]): _vg.add([_i], _w, 'REPLACE')
_vg = ob_zombiemodel.vertex_groups.new(name='Pinky2.L')
for _i, _w in zip([109, 111, 125, 127, 152, 153, 154, 156, 183, 184, 189, 190, 195, 196, 197, 198, 201, 202, 203, 204, 269, 270, 271, 272, 273, 274, 275, 276, 277, 278, 279, 280, 281, 282, 283, 284, 285, 286, 287, 288, 333, 334, 335, 336, 337, 338], [0.02456, 0.02493, 0.01378, 0.0004086, 0.05186, 0.1439, 0.08677, 0.0647, 0.2964, 0.2736, 0.2926, 0.239, 0.4928, 0.4022, 0.7379, 0.4187, 0.3919, 0.5027, 0.7458, 0.4212, 0.2652, 0.2104, 0.5993, 0.623, 0.5694, 0.5965, 0.6411, 0.5755, 0.6031, 0.606, 0.6826, 0.664, 0.7694, 0.7785, 0.3211, 0.3076, 0.2813, 0.2857, 0.7222, 0.7351, 0.01412, 0.05516, 0.05001, 0.05019, 0.03233, 0.005293]): _vg.add([_i], _w, 'REPLACE')
_vg = ob_zombiemodel.vertex_groups.new(name='Pinky3.L')
for _i, _w in zip([151, 152, 153, 154, 155, 156, 195, 196, 197, 202, 203, 271, 272, 273, 274, 275, 276, 277, 278, 279, 280, 281, 282, 283, 284, 285, 286, 287, 288], [0.981, 0.9443, 0.8491, 0.9091, 0.9753, 0.9304, 0.4776, 0.00281, 0.2124, 0.4717, 0.2055, 0.0533, 0.02969, 0.01439, 0.05238, 0.01863, 0.01106, 0.3406, 0.3399, 0.2768, 0.2906, 0.1608, 0.1536, 0.6513, 0.6676, 0.7031, 0.6971, 0.2432, 0.2309]): _vg.add([_i], _w, 'REPLACE')
_vg = ob_zombiemodel.vertex_groups.new(name='Ring1.L')
for _i, _w in zip([79, 101, 102, 104, 105, 108, 109, 111, 112, 124, 125, 126, 127, 128, 129, 131, 132, 166, 169, 170, 171, 172, 181, 185, 186, 187, 188, 189, 192, 193, 204, 249, 250, 251, 252, 253, 254, 255, 256, 257, 259, 260, 261, 269, 270, 276, 316, 318, 321, 322, 323, 324, 325, 327, 328, 329, 330, 331, 332, 334, 335, 336, 337, 338], [0.1202, 0.4548, 0.03547, 0.009018, 0.03453, 0.04744, 0.07993, 0.07594, 0.1484, 0.3339, 0.434, 0.4867, 0.2913, 0.4493, 0.06442, 0.1239, 0.465, 0.01317, 0.3224, 0.2683, 0.2298, 0.3095, 0.5002, 0.4788, 0.003503, 0.002436, 0.5115, 0.05668, 0.4909, 0.009, 0.03139, 0.2721, 0.2408, 0.6797, 0.6564, 0.7258, 0.7638, 0.631, 0.6698, 0.006273, 0.03074, 0.01152, 0.02951, 0.03419, 0.01805, 0.004859, 0.07374, 0.03747, 0.3164, 0.2098, 0.08312, 0.06425, 0.2145, 0.5544, 0.5407, 0.7079, 0.7214, 0.5856, 0.4501, 0.06631, 0.3127, 0.06756, 0.2375, 0.282]): _vg.add([_i], _w, 'REPLACE')
_vg = ob_zombiemodel.vertex_groups.new(name='Ring2.L')
for _i, _w in zip([145, 146, 148, 149, 169, 170, 171, 172, 181, 182, 185, 186, 187, 188, 191, 192, 249, 250, 251, 252, 253, 254, 255, 256, 257, 258, 259, 260, 261, 262, 263, 264, 265, 266, 267, 268, 327, 328, 331, 332], [0.01659, 0.1092, 0.01705, 0.01841, 0.6234, 0.685, 0.7434, 0.6503, 0.4771, 0.4963, 0.4736, 0.8055, 0.5582, 0.4288, 0.5828, 0.4822, 0.6788, 0.731, 0.258, 0.2742, 0.2396, 0.2086, 0.3079, 0.2607, 0.6926, 0.7581, 0.8392, 0.6962, 0.7161, 0.7799, 0.1962, 0.7475, 0.2886, 0.2505, 0.3544, 0.2668, 0.01617, 0.01533, 0.03082, 0.01248]): _vg.add([_i], _w, 'REPLACE')
_vg = ob_zombiemodel.vertex_groups.new(name='Ring3.L')
for _i, _w in zip([145, 146, 147, 148, 149, 150, 169, 170, 182, 186, 187, 191, 249, 257, 258, 259, 260, 261, 262, 263, 264, 265, 266, 267, 268], [0.9655, 0.8883, 0.9948, 0.9653, 0.9645, 0.9947, 0.01072, 0.007417, 0.4932, 0.1659, 0.4137, 0.4019, 0.006587, 0.2775, 0.2214, 0.1175, 0.2709, 0.2413, 0.1953, 0.7984, 0.2356, 0.6994, 0.7398, 0.6295, 0.726]): _vg.add([_i], _w, 'REPLACE')
_vg = ob_zombiemodel.vertex_groups.new(name='Middle1.L')
for _i, _w in zip([79, 101, 105, 108, 112, 113, 115, 124, 125, 127, 128, 129, 130, 131, 132, 158, 166, 174, 175, 178, 179, 188, 212, 214, 227, 228, 229, 230, 231, 232, 233, 234, 235, 236, 238, 242, 252, 315, 316, 317, 318, 319, 321, 322, 323, 324, 325, 326, 327, 328, 330, 331, 332, 335, 337], [0.04351, 0.1719, 0.02111, 0.007383, 0.1359, 0.09067, 0.064, 0.477, 0.05917, 0.1093, 0.2546, 0.3689, 0.4524, 0.31, 0.4595, 0.787, 0.7134, 0.4865, 0.4818, 0.5219, 0.493, 0.001325, 0.01029, 0.02433, 0.6944, 0.7125, 0.6882, 0.7872, 0.2362, 0.2252, 0.1938, 0.2746, 0.2927, 0.201, 0.00886, 0.01327, 0.02616, 0.2182, 0.2043, 0.04697, 0.2704, 0.07743, 0.4452, 0.7352, 0.5386, 0.509, 0.6329, 0.7015, 0.1956, 0.3042, 0.2192, 0.05193, 0.08664, 0.02838, 0.08072]): _vg.add([_i], _w, 'REPLACE')
_vg = ob_zombiemodel.vertex_groups.new(name='Middle2.L')
for _i, _w in zip([140, 144, 158, 166, 173, 174, 175, 176, 177, 178, 179, 180, 227, 228, 229, 230, 231, 232, 233, 234, 235, 236, 237, 238, 239, 240, 241, 242, 243, 244, 245, 246, 247, 248, 323, 324, 325], [0.004765, 0.01761, 0.1864, 0.2261, 0.4861, 0.4948, 0.4754, 0.4771, 0.5229, 0.4251, 0.487, 0.4926, 0.2406, 0.2255, 0.26, 0.185, 0.724, 0.737, 0.7836, 0.68, 0.6591, 0.7751, 0.7166, 0.6902, 0.7709, 0.716, 0.7712, 0.7107, 0.2293, 0.2645, 0.1838, 0.2386, 0.1675, 0.2886, 0.005365, 0.003465, 0.01082]): _vg.add([_i], _w, 'REPLACE')
_vg = ob_zombiemodel.vertex_groups.new(name='Middle3.L')
for _i, _w in zip([139, 140, 141, 142, 143, 144, 173, 176, 177, 180, 234, 235, 237, 238, 239, 240, 241, 242, 243, 244, 245, 246, 247, 248], [0.9794, 0.9718, 0.9973, 0.9775, 0.9976, 0.965, 0.5061, 0.505, 0.4562, 0.4992, 0.01302, 0.01002, 0.2602, 0.2789, 0.2124, 0.2615, 0.2131, 0.2558, 0.7641, 0.7258, 0.8122, 0.7546, 0.829, 0.7003]): _vg.add([_i], _w, 'REPLACE')
_vg = ob_zombiemodel.vertex_groups.new(name='Index1.L')
for _i, _w in zip([101, 106, 107, 108, 112, 113, 114, 115, 124, 128, 129, 130, 131, 160, 161, 162, 163, 164, 167, 194, 199, 205, 206, 207, 208, 209, 210, 211, 212, 213, 214, 215, 216, 221, 222, 225, 226, 227, 228, 315, 316, 317, 318, 319, 320, 321, 323, 324, 325, 326, 327, 328], [0.02312, 0.1148, 0.1619, 0.1363, 0.04024, 0.7731, 0.9173, 0.842, 0.05006, 0.03473, 0.3886, 0.5001, 0.4554, 0.4882, 0.002167, 0.48, 0.002839, 0.5507, 0.3928, 0.03455, 0.007804, 0.224, 0.1963, 0.2719, 0.3049, 0.2288, 0.1817, 0.7786, 0.6789, 0.7309, 0.7092, 0.7235, 0.7555, 0.006321, 0.006597, 0.02812, 0.03293, 0.01983, 0.01338, 0.7369, 0.6262, 0.8623, 0.5419, 0.7986, 0.9301, 0.04469, 0.2891, 0.2804, 0.04132, 0.2503, 0.009362, 0.009313]): _vg.add([_i], _w, 'REPLACE')
_vg = ob_zombiemodel.vertex_groups.new(name='Index2.L')
for _i, _w in zip([134, 135, 136, 138, 157, 159, 160, 161, 162, 163, 164, 165, 167, 168, 205, 206, 207, 208, 209, 210, 211, 212, 213, 214, 215, 216, 217, 218, 219, 220, 221, 222, 223, 224, 225, 226, 316, 317, 318, 319], [0.009988, 0.02779, 0.01152, 0.04828, 0.2556, 0.57, 0.4896, 0.5255, 0.471, 0.4764, 0.408, 0.273, 0.5854, 0.4953, 0.7286, 0.7747, 0.6727, 0.6404, 0.7253, 0.7845, 0.1895, 0.2595, 0.2343, 0.2265, 0.2387, 0.2295, 0.212, 0.2113, 0.3092, 0.2885, 0.6867, 0.6737, 0.7182, 0.7635, 0.6767, 0.6456, 0.02112, 0.02374, 0.01598, 0.02206]): _vg.add([_i], _w, 'REPLACE')
_vg = ob_zombiemodel.vertex_groups.new(name='Index3.L')
for _i, _w in zip([133, 134, 135, 136, 137, 138, 157, 159, 161, 163, 164, 165, 168, 205, 207, 208, 209, 210, 217, 218, 219, 220, 221, 222, 223, 224, 225, 226], [0.9931, 0.9686, 0.9596, 0.9682, 0.993, 0.9484, 0.7344, 0.4163, 0.4472, 0.4965, 0.00801, 0.7162, 0.4924, 0.01749, 0.0331, 0.04487, 0.02623, 0.01089, 0.7814, 0.7825, 0.6751, 0.6957, 0.2835, 0.297, 0.2603, 0.2147, 0.2823, 0.3119]): _vg.add([_i], _w, 'REPLACE')
_vg = ob_zombiemodel.vertex_groups.new(name='Thumb1.L')
for _i, _w in zip([41, 42, 60, 70, 79, 93, 97, 98, 99, 100, 105, 106, 107, 108, 112, 113, 114, 115, 116, 117, 129, 193, 194, 199, 200, 289, 291, 293, 294, 297, 298, 299, 300, 301, 302, 303, 306, 311, 313, 319], [0.1138, 0.2009, 0.2136, 0.009507, 0.02465, 0.05932, 0.09879, 0.6703, 0.6755, 0.5088, 0.1182, 0.5627, 0.607, 0.2165, 0.02242, 0.08755, 0.03557, 0.01908, 0.05442, 0.04369, 0.002096, 0.07255, 0.5541, 0.7748, 0.7936, 0.005393, 0.1251, 0.02284, 0.01961, 0.1015, 0.1193, 0.1011, 0.09005, 0.07417, 0.07966, 0.005921, 0.00266, 0.02129, 0.03055, 0.06155]): _vg.add([_i], _w, 'REPLACE')
_vg = ob_zombiemodel.vertex_groups.new(name='Thumb2.L')
for _i, _w in zip([42, 60, 98, 99, 105, 106, 107, 116, 117, 120, 122, 199, 200, 293, 294, 297, 298, 299, 300, 301, 302, 303, 304, 305, 306, 307, 308], [0.01571, 0.02723, 0.1124, 0.1403, 0.001244, 0.1325, 0.1396, 0.9251, 0.9379, 0.009221, 0.01912, 0.1292, 0.09609, 0.9403, 0.9419, 0.8298, 0.8156, 0.8677, 0.8846, 0.9064, 0.8992, 0.8863, 0.9717, 0.9665, 0.8834, 0.9409, 0.9427]): _vg.add([_i], _w, 'REPLACE')
_vg = ob_zombiemodel.vertex_groups.new(name='Thumb3.L')
for _i, _w in zip([120, 121, 122, 123, 295, 296, 303, 306, 307, 308], [0.9697, 0.989, 0.964, 0.9747, 0.9781, 0.9938, 0.07579, 0.07873, 0.0344, 0.03353]): _vg.add([_i], _w, 'REPLACE')
_vg = ob_zombiemodel.vertex_groups.new(name='Shoulder.R')
_vg = ob_zombiemodel.vertex_groups.new(name='UpperArm.R')
_vg = ob_zombiemodel.vertex_groups.new(name='LowerArm.R')
_vg = ob_zombiemodel.vertex_groups.new(name='Palm.R')
_vg = ob_zombiemodel.vertex_groups.new(name='Pinky1.R')
_vg = ob_zombiemodel.vertex_groups.new(name='Pinky2.R')
_vg = ob_zombiemodel.vertex_groups.new(name='Pinky3.R')
_vg = ob_zombiemodel.vertex_groups.new(name='Ring1.R')
_vg = ob_zombiemodel.vertex_groups.new(name='Ring2.R')
_vg = ob_zombiemodel.vertex_groups.new(name='Ring3.R')
_vg = ob_zombiemodel.vertex_groups.new(name='Middle1.R')
_vg = ob_zombiemodel.vertex_groups.new(name='Middle2.R')
_vg = ob_zombiemodel.vertex_groups.new(name='Middle3.R')
_vg = ob_zombiemodel.vertex_groups.new(name='Index1.R')
_vg = ob_zombiemodel.vertex_groups.new(name='Index2.R')
_vg = ob_zombiemodel.vertex_groups.new(name='Index3.R')
_vg = ob_zombiemodel.vertex_groups.new(name='Thumb1.R')
_vg = ob_zombiemodel.vertex_groups.new(name='Thumb2.R')
_vg = ob_zombiemodel.vertex_groups.new(name='Thumb3.R')
_vg = ob_zombiemodel.vertex_groups.new(name='Hip.L')
for _i, _w in zip([339, 341, 351, 352, 353, 354, 355, 356, 357, 358, 369, 371, 372, 373, 374, 436, 437, 438, 440, 441, 452, 456, 459, 460, 461, 466, 480, 481, 483, 484, 485], [0.0172, 0.04929, 0.3843, 0.1442, 0.0643, 0.1434, 0.6846, 0.5803, 0.3301, 0.2016, 0.03583, 0.3287, 0.7075, 0.8008, 0.3287, 0.003313, 0.01298, 0.05164, 0.08029, 0.04534, 0.02322, 0.6652, 0.1915, 0.07926, 0.3524, 0.7655, 0.111, 0.05769, 0.04493, 0.09776, 0.06884]): _vg.add([_i], _w, 'REPLACE')
_vg = ob_zombiemodel.vertex_groups.new(name='UpperLeg.L')
for _i, _w in zip([341, 351, 352, 353, 354, 355, 356, 357, 358, 369, 371, 372, 373, 374, 384, 385, 386, 387, 388, 389, 424, 425, 426, 427, 428, 429, 430, 431, 432, 433, 436, 437, 438, 439, 440, 441, 442, 443, 444, 445, 446, 447, 448, 449, 450, 451, 452, 456, 459, 460, 461, 466, 480, 481, 483, 484, 485, 486], [0.04693, 0.378, 0.076, 0.0519, 0.2034, 0.1923, 0.09824, 0.1877, 0.5805, 0.04514, 0.3858, 0.06378, 0.08865, 0.3859, 0.7344, 0.7946, 0.7738, 0.7751, 0.8338, 0.8475, 0.2096, 0.1756, 0.1671, 0.2151, 0.1851, 0.1803, 0.02193, 0.01533, 0.003766, 0.02473, 0.951, 0.9794, 0.938, 0.9195, 0.8996, 0.9398, 0.974, 0.9743, 0.9569, 0.9796, 0.9708, 0.9568, 0.5031, 0.5057, 0.3787, 0.3793, 0.01094, 0.1303, 0.1348, 0.08902, 0.336, 0.07244, 0.1088, 0.02516, 0.06028, 0.1119, 0.05416, 0.0002659]): _vg.add([_i], _w, 'REPLACE')
_vg = ob_zombiemodel.vertex_groups.new(name='LowerLeg.L')
for _i, _w in zip([384, 385, 386, 387, 388, 389, 390, 391, 392, 393, 394, 395, 396, 397, 398, 399, 400, 402, 403, 404, 405, 406, 407, 416, 422, 423, 424, 425, 426, 427, 428, 429, 430, 431, 432, 433, 434, 435, 443, 444, 447, 448, 449, 450, 451], [0.2641, 0.2038, 0.2246, 0.224, 0.1663, 0.1519, 0.5198, 0.5355, 0.558, 0.2855, 0.2327, 0.2255, 0.08293, 0.1223, 0.1217, 0.06327, 0.02063, 0.8987, 0.8991, 0.8982, 0.8781, 0.8646, 0.8745, 0.0313, 0.08774, 0.00695, 0.7887, 0.8239, 0.8323, 0.7833, 0.8137, 0.8184, 0.9598, 0.9634, 0.9692, 0.9584, 0.9816, 0.9822, 0.00286, 0.02397, 0.02274, 0.4968, 0.494, 0.6202, 0.6198]): _vg.add([_i], _w, 'REPLACE')
_vg = ob_zombiemodel.vertex_groups.new(name='Foot.L')
for _i, _w in zip([390, 391, 392, 393, 394, 395, 396, 397, 398, 399, 400, 401, 402, 403, 404, 405, 406, 407, 408, 409, 410, 411, 412, 413, 414, 415, 416, 417, 418, 419, 420, 421, 422, 423], [0.4801, 0.4643, 0.4418, 0.7143, 0.7672, 0.7744, 0.917, 0.8776, 0.8783, 0.9367, 0.9647, 0.9761, 0.1004, 0.09997, 0.1009, 0.1215, 0.1347, 0.1251, 1.002, 1.0, 1.001, 0.9943, 1.006, 1.003, 1.0, 0.9969, 0.9593, 0.9831, 1.002, 0.9828, 0.9828, 0.9972, 0.9122, 0.9715]): _vg.add([_i], _w, 'REPLACE')
_vg = ob_zombiemodel.vertex_groups.new(name='Hip.R')
for _i, _w in zip([355, 356, 357, 358, 372, 373, 456, 461, 466], [0.01226, 0.1254, 0.1686, 0.02332, 0.108, 0.04615, 0.06774, 0.0843, 0.07433]): _vg.add([_i], _w, 'REPLACE')
_vg = ob_zombiemodel.vertex_groups.new(name='UpperLeg.R')
_vg = ob_zombiemodel.vertex_groups.new(name='LowerLeg.R')
_vg = ob_zombiemodel.vertex_groups.new(name='Foot.R')
_m = ob_zombiemodel.modifiers.new('Mirror', 'MIRROR')
_m.use_clip = True
_m = ob_zombiemodel.modifiers.new('Armature', 'ARMATURE')
_m.object = ob_zombiearmature
ob_zombiearmature.location = (0.0, 0.0, 0.0)
ob_zombiearmature.rotation_euler = (1.571, -0.0, 0.0)
ob_zombiearmature.show_in_front = True

# ---- collection membership
col_collection.objects.link(ob_zombiemodel)
col_collection.objects.link(ob_zombiearmature)

# ---- scene / render settings (as saved in the file)
scene.frame_start = 1; scene.frame_end = 48; scene.frame_set(1)
scene.render.engine = 'BLENDER_EEVEE_NEXT'
scene.cycles.sampling_pattern = 'TABULATED_SOBOL'
scene.cycles.use_light_tree = False
scene.view_settings.view_transform = 'Filmic'
bpy.context.view_layer.update()

# ---- added for rendering (the .blend has no active camera and no usable light): camera, sun
cam_auto = bpy.data.cameras.new('AutoCamera')
cam_auto.lens = 50.0
cam_auto.sensor_width = 36.0
cam_auto.clip_end = 1000.0
ob_auto_camera = bpy.data.objects.new('AutoCamera', cam_auto)
scene.collection.objects.link(ob_auto_camera)
ob_auto_camera.location = (2.08882, -2.80451, 2.6109)
ob_auto_camera.rotation_euler = (1.09748, -7.21219e-08, 0.694738)
scene.camera = ob_auto_camera
light_auto_sun = bpy.data.lights.new('AutoSun', 'SUN')
light_auto_sun.energy = 3.0
light_auto_sun.angle = 0.0523599
ob_auto_sun = bpy.data.objects.new('AutoSun', light_auto_sun)
scene.collection.objects.link(ob_auto_sun)
ob_auto_sun.rotation_euler = (0.872665, 0.174533, 0.523599)
bpy.context.view_layer.update()
